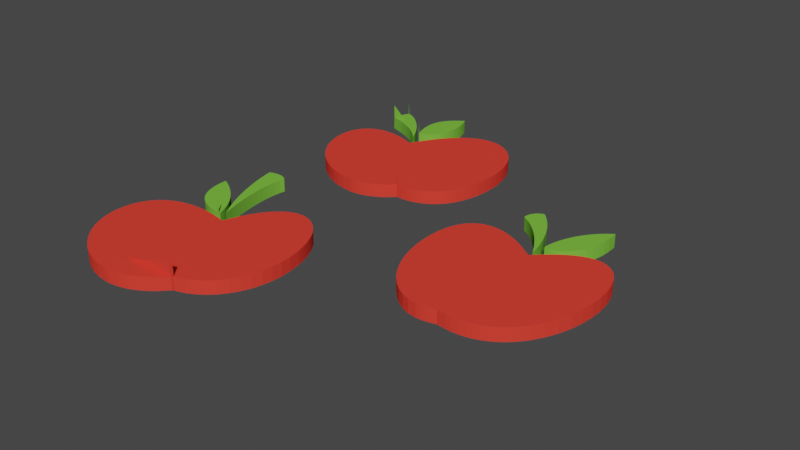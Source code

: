 # Source: applejack.blend  (saved by Blender 3.6.11; exported with 4.5.12 LTS)
import bpy
from mathutils import Matrix  # noqa: F401  (used for matrix-valued properties, if any)

bpy.ops.wm.read_factory_settings(use_empty=True)
scene = bpy.context.scene
scene.name = 'Scene'

# ---- collections
col_collection = bpy.data.collections.new('Collection'); scene.collection.children.link(col_collection)
col_apple_jack_cutie_mark_svg = bpy.data.collections.new('apple_jack_cutie_mark.svg'); scene.collection.children.link(col_apple_jack_cutie_mark_svg)

# ---- materials (node trees are filled in below, after node groups)
mat_svgmat_006 = bpy.data.materials.new('SVGMat.006')
mat_svgmat_006.use_transparent_shadow = False
mat_svgmat_006.diffuse_color = (0.1912, 0.5271, 0.05448, 1.0)
mat_svgmat_007 = bpy.data.materials.new('SVGMat.007')
mat_svgmat_007.use_transparent_shadow = False
mat_svgmat_007.diffuse_color = (0.855, 0.05127, 0.03434, 1.0)

# ---- material node trees

# ---- world
world_world = bpy.data.worlds.new('World'); scene.world = world_world
world_world.use_nodes = True; world_world.node_tree.nodes.clear()
_N = world_world.node_tree.nodes; _L = world_world.node_tree.links
n0 = _N.new('ShaderNodeOutputWorld'); n0.name = 'World Output'; n0.location = (300, 300)
n1 = _N.new('ShaderNodeBackground'); n1.name = 'Background'; n1.location = (10, 300)
n1.inputs[0].default_value = (0.05088, 0.05088, 0.05088, 1.0)
_L.new(n1.outputs[0], n0.inputs[0])
n0.is_active_output = True
world_world.color = (0.05088, 0.05088, 0.05088)
world_world.use_sun_shadow = False
world_world.sun_shadow_jitter_overblur = 0.0

# ---- meshes
me_path2 = bpy.data.meshes.new('path2')
me_path2.from_pydata([(0.1291, 0.01088, 0.0), (0.1297, 0.01533, 0.0), (0.1306, 0.01972, 0.0), (0.1318, 0.02404, 0.0), (0.1333, 0.02825, 0.0), (0.1351, 0.03233, 0.0), (0.1371, 0.03625, 0.0), (0.1394, 0.03998, 0.0), (0.1419, 0.04351, 0.0), (0.1446, 0.0468, 0.0), (0.1475, 0.04983, 0.0), (0.1506, 0.05256, 0.0), (0.1539, 0.05499, 0.0), (0.1539, 0.05501, 0.0), (0.154, 0.05506, 0.0), (0.1541, 0.05514, 0.0), (0.1542, 0.05524, 0.0), (0.1544, 0.05535, 0.0), (0.1546, 0.05547, 0.0), (0.1547, 0.05558, 0.0), (0.1549, 0.0557, 0.0), (0.1551, 0.05579, 0.0), (0.1552, 0.05587, 0.0), (0.1553, 0.05593, 0.0), (0.1553, 0.05594, 0.0), (0.1554, 0.05461, 0.0), (0.1556, 0.0482, 0.0), (0.1553, 0.04217, 0.0), (0.1545, 0.03655, 0.0), (0.1533, 0.03138, 0.0), (0.1517, 0.02668, 0.0), (0.1496, 0.0225, 0.0), (0.1472, 0.01887, 0.0), (0.1444, 0.01582, 0.0), (0.1413, 0.01339, 0.0), (0.1378, 0.01161, 0.0), (0.1341, 0.01051, 0.0), (0.13, 0.01014, 0.0), (0.13, 0.01014, 0.0), (0.1299, 0.01014, 0.0), (0.1298, 0.01014, 0.0), (0.1297, 0.01014, 0.0), (0.1296, 0.01014, 0.0), (0.1295, 0.01014, 0.0), (0.1294, 0.01014, 0.0), (0.1293, 0.01014, 0.0), (0.1291, 0.01014, 0.0), (0.1291, 0.01014, 0.0), (0.129, 0.01014, 0.0), (0.129, 0.01014, 0.0), (0.129, 0.01016, 0.0), (0.129, 0.0102, 0.0), (0.129, 0.01026, 0.0), (0.129, 0.01033, 0.0), (0.129, 0.01042, 0.0), (0.129, 0.01051, 0.0), (0.129, 0.0106, 0.0), (0.129, 0.01069, 0.0), (0.129, 0.01076, 0.0), (0.1291, 0.01082, 0.0), (0.1291, 0.01086, 0.0), (-0.07047, -0.08931, 0.0), (-0.07554, -0.08878, 0.0), (-0.08022, -0.08779, 0.0), (-0.08451, -0.08635, 0.0), (-0.08839, -0.08448, 0.0), (-0.09187, -0.08219, 0.0), (-0.09493, -0.07948, 0.0), (-0.09755, -0.07637, 0.0), (-0.09974, -0.07287, 0.0), (-0.1015, -0.06897, 0.0), (-0.1028, -0.06471, 0.0), (-0.1036, -0.06008, 0.0), (-0.1039, -0.05509, 0.0), (-0.1039, -0.05503, 0.0), (-0.1039, -0.05484, 0.0), (-0.1039, -0.05455, 0.0), (-0.1039, -0.0542, 0.0), (-0.1039, -0.05379, 0.0), (-0.1039, -0.05337, 0.0), (-0.1039, -0.05294, 0.0), (-0.1039, -0.05254, 0.0), (-0.1039, -0.05218, 0.0), (-0.104, -0.0519, 0.0), (-0.104, -0.05171, 0.0), (-0.104, -0.05164, 0.0), (-0.1035, -0.05182, 0.0), (-0.1029, -0.05208, 0.0), (-0.1022, -0.05242, 0.0), (-0.1015, -0.05282, 0.0), (-0.1006, -0.05327, 0.0), (-0.09971, -0.05376, 0.0), (-0.09878, -0.05428, 0.0), (-0.09783, -0.05484, 0.0), (-0.09687, -0.05541, 0.0), (-0.09592, -0.05599, 0.0), (-0.09499, -0.05657, 0.0), (-0.0941, -0.05715, 0.0), (-0.09327, -0.05771, 0.0), (-0.09028, -0.05983, 0.0), (-0.08745, -0.06206, 0.0), (-0.08477, -0.06437, 0.0), (-0.08226, -0.06677, 0.0), (-0.07991, -0.06924, 0.0), (-0.07772, -0.07179, 0.0), (-0.07571, -0.07441, 0.0), (-0.07388, -0.07709, 0.0), (-0.07223, -0.07982, 0.0), (-0.07076, -0.08261, 0.0), (-0.06948, -0.08545, 0.0), (-0.0684, -0.08832, 0.0), (-0.06839, -0.08835, 0.0), (-0.06837, -0.0884, 0.0), (-0.06834, -0.08849, 0.0), (-0.06831, -0.0886, 0.0), (-0.06826, -0.08872, 0.0), (-0.06822, -0.08885, 0.0), (-0.06818, -0.08899, 0.0), (-0.06813, -0.08911, 0.0), (-0.0681, -0.08922, 0.0), (-0.06807, -0.08931, 0.0), (-0.06805, -0.08936, 0.0), (-0.06804, -0.08939, 0.0), (-0.06898, -0.08937, 0.0), (-0.06912, -0.08936, 0.0), (-0.06925, -0.08936, 0.0), (-0.06939, -0.08936, 0.0), (-0.06954, -0.08935, 0.0), (-0.06968, -0.08935, 0.0), (-0.06981, -0.08934, 0.0), (-0.06994, -0.08934, 0.0), (-0.07007, -0.08933, 0.0), (-0.07019, -0.08933, 0.0), (-0.0703, -0.08932, 0.0), (-0.07039, -0.08932, 0.0), (-0.07047, -0.08931, 0.0), (-0.07047, -0.08931, 0.0), (-0.07047, -0.08931, 0.0), (-0.07047, -0.08931, 0.0), (-0.07047, -0.08931, 0.0), (-0.07047, -0.08931, 0.0), (-0.07047, -0.08931, 0.0), (-0.07047, -0.08931, 0.0), (-0.07047, -0.08931, 0.0), (-0.07047, -0.08931, 0.0), (-0.07047, -0.08931, 0.0), (-0.07047, -0.08931, 0.0), (-0.06649, -0.0844, 0.0), (-0.06919, -0.07988, 0.0), (-0.07177, -0.0752, 0.0), (-0.07423, -0.07038, 0.0), (-0.07657, -0.06542, 0.0), (-0.07877, -0.06036, 0.0), (-0.08082, -0.05519, 0.0), (-0.08273, -0.04996, 0.0), (-0.08449, -0.04466, 0.0), (-0.08609, -0.03932, 0.0), (-0.08752, -0.03395, 0.0), (-0.08877, -0.02857, 0.0), (-0.08984, -0.0232, 0.0), (-0.08995, -0.02262, 0.0), (-0.09004, -0.02215, 0.0), (-0.09011, -0.02177, 0.0), (-0.09015, -0.02146, 0.0), (-0.09017, -0.02123, 0.0), (-0.09017, -0.02106, 0.0), (-0.09015, -0.02093, 0.0), (-0.0901, -0.02084, 0.0), (-0.09002, -0.02077, 0.0), (-0.08991, -0.02071, 0.0), (-0.08978, -0.02066, 0.0), (-0.08962, -0.02059, 0.0), (-0.08874, -0.02023, 0.0), (-0.08784, -0.01992, 0.0), (-0.08691, -0.01966, 0.0), (-0.08597, -0.01945, 0.0), (-0.08502, -0.01928, 0.0), (-0.08407, -0.01917, 0.0), (-0.08311, -0.01911, 0.0), (-0.08217, -0.0191, 0.0), (-0.08124, -0.01914, 0.0), (-0.08033, -0.01923, 0.0), (-0.07945, -0.01937, 0.0), (-0.0786, -0.01957, 0.0), (-0.07806, -0.01973, 0.0), (-0.0775, -0.01993, 0.0), (-0.07694, -0.02016, 0.0), (-0.07638, -0.02041, 0.0), (-0.07584, -0.02068, 0.0), (-0.07534, -0.02095, 0.0), (-0.07488, -0.02122, 0.0), (-0.07448, -0.02149, 0.0), (-0.07415, -0.02174, 0.0), (-0.07391, -0.02196, 0.0), (-0.07377, -0.02216, 0.0), (-0.07374, -0.02232, 0.0), (-0.0744, -0.02596, 0.0), (-0.07479, -0.03003, 0.0), (-0.07493, -0.03448, 0.0), (-0.07483, -0.03927, 0.0), (-0.07447, -0.04436, 0.0), (-0.07388, -0.0497, 0.0), (-0.07306, -0.05525, 0.0), (-0.07201, -0.06098, 0.0), (-0.07074, -0.06683, 0.0), (-0.06925, -0.07277, 0.0), (-0.06755, -0.07875, 0.0), (-0.06564, -0.08474, 0.0), (-0.06556, -0.085, 0.0), (-0.06547, -0.08525, 0.0), (-0.0654, -0.08548, 0.0), (-0.06532, -0.08571, 0.0), (-0.06526, -0.08591, 0.0), (-0.0652, -0.0861, 0.0), (-0.06515, -0.08626, 0.0), (-0.0651, -0.0864, 0.0), (-0.06507, -0.08651, 0.0), (-0.06505, -0.0866, 0.0), (-0.06504, -0.08665, 0.0), (-0.06504, -0.08667, 0.0), (-0.06505, -0.08665, 0.0), (-0.0651, -0.08658, 0.0), (-0.06516, -0.08649, 0.0), (-0.06525, -0.08636, 0.0), (-0.06536, -0.08619, 0.0), (-0.06548, -0.086, 0.0), (-0.06562, -0.08578, 0.0), (-0.06577, -0.08554, 0.0), (-0.06594, -0.08528, 0.0), (-0.06611, -0.085, 0.0), (-0.0663, -0.0847, 0.0), (-0.05265, 0.09958, 0.0), (-0.05424, 0.1017, 0.0), (-0.05611, 0.1037, 0.0), (-0.05826, 0.1057, 0.0), (-0.06068, 0.1077, 0.0), (-0.06334, 0.1097, 0.0), (-0.06624, 0.1116, 0.0), (-0.06936, 0.1134, 0.0), (-0.0727, 0.1152, 0.0), (-0.07624, 0.1169, 0.0), (-0.07997, 0.1186, 0.0), (-0.08387, 0.1201, 0.0), (-0.08794, 0.1215, 0.0), (-0.0885, 0.1217, 0.0), (-0.08898, 0.1219, 0.0), (-0.0894, 0.122, 0.0), (-0.08975, 0.1222, 0.0), (-0.09004, 0.1223, 0.0), (-0.09027, 0.1224, 0.0), (-0.09045, 0.1224, 0.0), (-0.09059, 0.1225, 0.0), (-0.09069, 0.1226, 0.0), (-0.09075, 0.1226, 0.0), (-0.09078, 0.1227, 0.0), (-0.09078, 0.1227, 0.0), (-0.09072, 0.123, 0.0), (-0.0906, 0.1234, 0.0), (-0.09044, 0.124, 0.0), (-0.09025, 0.1246, 0.0), (-0.09002, 0.1253, 0.0), (-0.08978, 0.1261, 0.0), (-0.08952, 0.1269, 0.0), (-0.08926, 0.1277, 0.0), (-0.089, 0.1285, 0.0), (-0.08876, 0.1293, 0.0), (-0.08853, 0.1299, 0.0), (-0.08833, 0.1305, 0.0), (-0.08808, 0.1312, 0.0), (-0.08785, 0.1318, 0.0), (-0.08763, 0.1323, 0.0), (-0.08742, 0.1328, 0.0), (-0.08723, 0.1333, 0.0), (-0.08704, 0.1337, 0.0), (-0.08686, 0.1341, 0.0), (-0.08669, 0.1344, 0.0), (-0.08652, 0.1347, 0.0), (-0.08637, 0.1349, 0.0), (-0.08621, 0.1351, 0.0), (-0.08606, 0.1353, 0.0), (-0.08605, 0.1353, 0.0), (-0.08604, 0.1353, 0.0), (-0.08601, 0.1354, 0.0), (-0.08598, 0.1354, 0.0), (-0.08594, 0.1354, 0.0), (-0.0859, 0.1355, 0.0), (-0.08586, 0.1355, 0.0), (-0.08582, 0.1356, 0.0), (-0.08579, 0.1356, 0.0), (-0.08576, 0.1356, 0.0), (-0.08574, 0.1356, 0.0), (-0.08574, 0.1356, 0.0), (-0.08518, 0.1355, 0.0), (-0.08237, 0.1344, 0.0), (-0.0794, 0.1328, 0.0), (-0.07632, 0.1307, 0.0), (-0.07317, 0.1281, 0.0), (-0.07002, 0.1252, 0.0), (-0.06692, 0.122, 0.0), (-0.06391, 0.1186, 0.0), (-0.06106, 0.1149, 0.0), (-0.05841, 0.1111, 0.0), (-0.05602, 0.1073, 0.0), (-0.05393, 0.1034, 0.0), (-0.0522, 0.09951, 0.0), (-0.05209, 0.09922, 0.0), (-0.052, 0.09899, 0.0), (-0.05193, 0.0988, 0.0), (-0.05189, 0.09868, 0.0), (-0.05188, 0.0986, 0.0), (-0.0519, 0.09858, 0.0), (-0.05194, 0.09861, 0.0), (-0.05202, 0.0987, 0.0), (-0.05212, 0.09884, 0.0), (-0.05227, 0.09903, 0.0), (-0.05244, 0.09928, 0.0), (-0.05306, 0.108, 0.0), (-0.05466, 0.1124, 0.0), (-0.05588, 0.1165, 0.0), (-0.05674, 0.1204, 0.0), (-0.05722, 0.1241, 0.0), (-0.05733, 0.1277, 0.0), (-0.05706, 0.131, 0.0), (-0.05641, 0.1341, 0.0), (-0.05538, 0.1371, 0.0), (-0.05398, 0.14, 0.0), (-0.05219, 0.1427, 0.0), (-0.05002, 0.1452, 0.0), (-0.04746, 0.1477, 0.0), (-0.04686, 0.1482, 0.0), (-0.04619, 0.1487, 0.0), (-0.04548, 0.1493, 0.0), (-0.04475, 0.1498, 0.0), (-0.04402, 0.1504, 0.0), (-0.04331, 0.1509, 0.0), (-0.04265, 0.1513, 0.0), (-0.04205, 0.1517, 0.0), (-0.04154, 0.1521, 0.0), (-0.04113, 0.1523, 0.0), (-0.04085, 0.1524, 0.0), (-0.04072, 0.1525, 0.0), (-0.04051, 0.1521, 0.0), (-0.04025, 0.1516, 0.0), (-0.03995, 0.1509, 0.0), (-0.03962, 0.15, 0.0), (-0.03928, 0.149, 0.0), (-0.03892, 0.1479, 0.0), (-0.03857, 0.1468, 0.0), (-0.03823, 0.1457, 0.0), (-0.03791, 0.1445, 0.0), (-0.03763, 0.1434, 0.0), (-0.03738, 0.1423, 0.0), (-0.03719, 0.1414, 0.0), (-0.0366, 0.1373, 0.0), (-0.03636, 0.1333, 0.0), (-0.03647, 0.1295, 0.0), (-0.03692, 0.1259, 0.0), (-0.0377, 0.1226, 0.0), (-0.03878, 0.1195, 0.0), (-0.04017, 0.1167, 0.0), (-0.04186, 0.1143, 0.0), (-0.04382, 0.1122, 0.0), (-0.04605, 0.1104, 0.0), (-0.04854, 0.1091, 0.0), (-0.05127, 0.1082, 0.0), (-0.05163, 0.1081, 0.0), (-0.05194, 0.108, 0.0), (-0.05219, 0.1079, 0.0), (-0.0524, 0.1079, 0.0), (-0.05258, 0.1079, 0.0), (-0.05271, 0.1079, 0.0), (-0.05282, 0.1079, 0.0), (-0.0529, 0.1079, 0.0), (-0.05296, 0.1079, 0.0), (-0.053, 0.1079, 0.0), (-0.05304, 0.108, 0.0), (0.1261, 0.002663, 0.0), (0.1241, 0.006516, 0.0), (0.1219, 0.01025, 0.0), (0.1196, 0.01385, 0.0), (0.1173, 0.01729, 0.0), (0.1148, 0.02058, 0.0), (0.1123, 0.02368, 0.0), (0.1097, 0.02659, 0.0), (0.1071, 0.02928, 0.0), (0.1044, 0.03176, 0.0), (0.1017, 0.03399, 0.0), (0.09902, 0.03596, 0.0), (0.09633, 0.03766, 0.0), (0.096, 0.03785, 0.0), (0.09573, 0.03802, 0.0), (0.09551, 0.03817, 0.0), (0.09533, 0.03831, 0.0), (0.0952, 0.03845, 0.0), (0.0951, 0.03859, 0.0), (0.09503, 0.03875, 0.0), (0.09499, 0.03894, 0.0), (0.09497, 0.03916, 0.0), (0.09497, 0.03942, 0.0), (0.09498, 0.03973, 0.0), (0.095, 0.0401, 0.0), (0.09511, 0.04123, 0.0), (0.0953, 0.0423, 0.0), (0.09557, 0.04333, 0.0), (0.09592, 0.0443, 0.0), (0.09636, 0.04522, 0.0), (0.09687, 0.04608, 0.0), (0.09747, 0.04689, 0.0), (0.09814, 0.04764, 0.0), (0.09889, 0.04833, 0.0), (0.09972, 0.04897, 0.0), (0.1006, 0.04955, 0.0), (0.1016, 0.05007, 0.0), (0.102, 0.05026, 0.0), (0.1024, 0.05042, 0.0), (0.1026, 0.05054, 0.0), (0.1029, 0.05062, 0.0), (0.1031, 0.05065, 0.0), (0.1033, 0.05064, 0.0), (0.1034, 0.05058, 0.0), (0.1036, 0.05047, 0.0), (0.1038, 0.0503, 0.0), (0.1041, 0.05008, 0.0), (0.1044, 0.04979, 0.0), (0.1047, 0.04945, 0.0), (0.107, 0.04698, 0.0), (0.1093, 0.0443, 0.0), (0.1115, 0.04143, 0.0), (0.1135, 0.0384, 0.0), (0.1155, 0.0352, 0.0), (0.1173, 0.03186, 0.0), (0.1191, 0.02839, 0.0), (0.1207, 0.02481, 0.0), (0.1221, 0.02113, 0.0), (0.1234, 0.01737, 0.0), (0.1246, 0.01354, 0.0), (0.1256, 0.009653, 0.0), (0.1258, 0.008827, 0.0), (0.126, 0.007917, 0.0), (0.1262, 0.006953, 0.0), (0.1264, 0.005961, 0.0), (0.1266, 0.004969, 0.0), (0.1268, 0.004006, 0.0), (0.127, 0.0031, 0.0), (0.1271, 0.002278, 0.0), (0.1272, 0.001568, 0.0), (0.1273, 0.0009989, 0.0), (0.1273, 0.0005976, 0.0), (0.1274, 0.0003924, 0.0), (0.1273, 0.0003943, 0.0), (0.1273, 0.0004394, 0.0), (0.1272, 0.000525, 0.0), (0.1272, 0.0006484, 0.0), (0.1271, 0.0008068, 0.0), (0.127, 0.0009974, 0.0), (0.1269, 0.001217, 0.0), (0.1267, 0.001464, 0.0), (0.1266, 0.001735, 0.0), (0.1264, 0.002027, 0.0), (0.1263, 0.002337, 0.0), (0.109, -0.09612, 0.0), (0.1029, -0.09516, 0.0), (0.09697, -0.09296, 0.0), (0.0913, -0.08961, 0.0), (0.08595, -0.08521, 0.0), (0.08098, -0.07987, 0.0), (0.07647, -0.07367, 0.0), (0.07248, -0.06673, 0.0), (0.06907, -0.05913, 0.0), (0.06631, -0.05098, 0.0), (0.06425, -0.04239, 0.0), (0.06297, -0.03343, 0.0), (0.06252, -0.02423, 0.0), (0.06305, -0.01485, 0.0), (0.06459, -0.006786, 0.0), (0.06711, -7.047e-05, 0.0), (0.07054, 0.005285, 0.0), (0.07483, 0.009262, 0.0), (0.07994, 0.01184, 0.0), (0.08582, 0.01301, 0.0), (0.0924, 0.01275, 0.0), (0.09965, 0.01104, 0.0), (0.1075, 0.007859, 0.0), (0.1159, 0.003197, 0.0), (0.1248, -0.002966, 0.0), (0.1251, -0.003189, 0.0), (0.1254, -0.003405, 0.0), (0.1257, -0.003612, 0.0), (0.1259, -0.003807, 0.0), (0.1262, -0.003988, 0.0), (0.1264, -0.004153, 0.0), (0.1266, -0.004301, 0.0), (0.1268, -0.004429, 0.0), (0.1269, -0.004534, 0.0), (0.127, -0.004616, 0.0), (0.1271, -0.004671, 0.0), (0.1271, -0.004697, 0.0), (0.1272, -0.004695, 0.0), (0.1273, -0.004656, 0.0), (0.1274, -0.004581, 0.0), (0.1275, -0.004468, 0.0), (0.1277, -0.004318, 0.0), (0.1279, -0.004128, 0.0), (0.1281, -0.003899, 0.0), (0.1284, -0.003629, 0.0), (0.1288, -0.003319, 0.0), (0.1291, -0.002966, 0.0), (0.1295, -0.00257, 0.0), (0.13, -0.002131, 0.0), (0.134, 0.001674, 0.0), (0.1379, 0.00507, 0.0), (0.1417, 0.008056, 0.0), (0.1453, 0.01063, 0.0), (0.1489, 0.0128, 0.0), (0.1524, 0.01456, 0.0), (0.1557, 0.0159, 0.0), (0.159, 0.01684, 0.0), (0.1621, 0.01737, 0.0), (0.1651, 0.01749, 0.0), (0.1681, 0.0172, 0.0), (0.1709, 0.0165, 0.0), (0.1763, 0.01368, 0.0), (0.1809, 0.009238, 0.0), (0.1845, 0.003399, 0.0), (0.1872, -0.003602, 0.0), (0.189, -0.01153, 0.0), (0.1899, -0.02016, 0.0), (0.1898, -0.02926, 0.0), (0.1888, -0.03859, 0.0), (0.1868, -0.04792, 0.0), (0.1838, -0.05703, 0.0), (0.1798, -0.06567, 0.0), (0.1749, -0.07361, 0.0), (0.1717, -0.0776, 0.0), (0.1684, -0.08118, 0.0), (0.1649, -0.08435, 0.0), (0.1611, -0.08711, 0.0), (0.1572, -0.08946, 0.0), (0.1531, -0.0914, 0.0), (0.1489, -0.09291, 0.0), (0.1445, -0.094, 0.0), (0.1399, -0.09467, 0.0), (0.1352, -0.09491, 0.0), (0.1304, -0.09472, 0.0), (0.1254, -0.0941, 0.0), (0.1253, -0.09409, 0.0), (0.1253, -0.09408, 0.0), (0.1251, -0.09405, 0.0), (0.1249, -0.09402, 0.0), (0.1247, -0.09399, 0.0), (0.1245, -0.09395, 0.0), (0.1243, -0.09392, 0.0), (0.1241, -0.09389, 0.0), (0.1239, -0.09386, 0.0), (0.1238, -0.09383, 0.0), (0.1237, -0.09382, 0.0), (0.1237, -0.09381, 0.0), (0.1221, -0.09431, 0.0), (0.1209, -0.09466, 0.0), (0.1198, -0.09497, 0.0), (0.1187, -0.09524, 0.0), (0.1176, -0.09548, 0.0), (0.1165, -0.09568, 0.0), (0.1154, -0.09585, 0.0), (0.1144, -0.09598, 0.0), (0.1133, -0.09607, 0.0), (0.1123, -0.09613, 0.0), (0.1112, -0.09616, 0.0), (0.1101, -0.09616, 0.0), (-0.0665, -0.1869, 0.0), (-0.07456, -0.186, 0.0), (-0.08242, -0.184, 0.0), (-0.08997, -0.1809, 0.0), (-0.09711, -0.1769, 0.0), (-0.1037, -0.1721, 0.0), (-0.1097, -0.1666, 0.0), (-0.115, -0.1605, 0.0), (-0.1194, -0.154, 0.0), (-0.1228, -0.147, 0.0), (-0.1252, -0.1399, 0.0), (-0.1264, -0.1325, 0.0), (-0.1263, -0.1252, 0.0), (-0.1252, -0.1188, 0.0), (-0.1232, -0.1131, 0.0), (-0.1202, -0.108, 0.0), (-0.1165, -0.1037, 0.0), (-0.1119, -0.1001, 0.0), (-0.1065, -0.09717, 0.0), (-0.1005, -0.095, 0.0), (-0.09365, -0.09359, 0.0), (-0.08617, -0.09295, 0.0), (-0.07805, -0.09308, 0.0), (-0.06931, -0.09402, 0.0), (-0.06, -0.09577, 0.0), (-0.05976, -0.09582, 0.0), (-0.05953, -0.09587, 0.0), (-0.05931, -0.09592, 0.0), (-0.0591, -0.09596, 0.0), (-0.05891, -0.096, 0.0), (-0.05874, -0.09603, 0.0), (-0.05859, -0.09606, 0.0), (-0.05846, -0.09609, 0.0), (-0.05835, -0.09611, 0.0), (-0.05827, -0.09612, 0.0), (-0.05822, -0.09612, 0.0), (-0.05819, -0.09612, 0.0), (-0.05818, -0.09609, 0.0), (-0.05816, -0.09603, 0.0), (-0.05812, -0.09593, 0.0), (-0.05808, -0.09579, 0.0), (-0.05802, -0.09563, 0.0), (-0.05795, -0.09543, 0.0), (-0.05788, -0.09521, 0.0), (-0.0578, -0.09497, 0.0), (-0.05771, -0.09471, 0.0), (-0.05762, -0.09444, 0.0), (-0.05752, -0.09415, 0.0), (-0.05742, -0.09384, 0.0), (-0.05408, -0.08498, 0.0), (-0.05032, -0.07725, 0.0), (-0.04618, -0.07067, 0.0), (-0.04173, -0.06527, 0.0), (-0.03701, -0.06107, 0.0), (-0.03208, -0.05811, 0.0), (-0.027, -0.05641, 0.0), (-0.02182, -0.05598, 0.0), (-0.0166, -0.05687, 0.0), (-0.01139, -0.05909, 0.0), (-0.00624, -0.06267, 0.0), (-0.001215, -0.06763, 0.0), (9.915e-05, -0.06924, 0.0), (0.001396, -0.07103, 0.0), (0.002668, -0.07298, 0.0), (0.003905, -0.07508, 0.0), (0.005099, -0.0773, 0.0), (0.006242, -0.07963, 0.0), (0.007325, -0.08205, 0.0), (0.00834, -0.08455, 0.0), (0.009278, -0.0871, 0.0), (0.01013, -0.08968, 0.0), (0.01089, -0.09228, 0.0), (0.01155, -0.09488, 0.0), (0.01305, -0.1033, 0.0), (0.01364, -0.1116, 0.0), (0.01334, -0.1195, 0.0), (0.01218, -0.1271, 0.0), (0.0102, -0.1343, 0.0), (0.007435, -0.1409, 0.0), (0.003919, -0.147, 0.0), (-0.0003153, -0.1525, 0.0), (-0.005233, -0.1573, 0.0), (-0.0108, -0.1613, 0.0), (-0.01698, -0.1645, 0.0), (-0.02375, -0.1667, 0.0), (-0.02393, -0.1668, 0.0), (-0.02412, -0.1668, 0.0), (-0.0243, -0.1669, 0.0), (-0.02448, -0.1669, 0.0), (-0.02466, -0.167, 0.0), (-0.02482, -0.167, 0.0), (-0.02497, -0.167, 0.0), (-0.02511, -0.1671, 0.0), (-0.02524, -0.1671, 0.0), (-0.02534, -0.1671, 0.0), (-0.02543, -0.1672, 0.0), (-0.02549, -0.1672, 0.0), (-0.02557, -0.1672, 0.0), (-0.02564, -0.1672, 0.0), (-0.02572, -0.1673, 0.0), (-0.0258, -0.1673, 0.0), (-0.02588, -0.1674, 0.0), (-0.02597, -0.1674, 0.0), (-0.02606, -0.1675, 0.0), (-0.02617, -0.1676, 0.0), (-0.02628, -0.1678, 0.0), (-0.02641, -0.1679, 0.0), (-0.02654, -0.168, 0.0), (-0.02669, -0.1682, 0.0), (-0.02941, -0.1712, 0.0), (-0.03227, -0.174, 0.0), (-0.03527, -0.1765, 0.0), (-0.0384, -0.1787, 0.0), (-0.04163, -0.1807, 0.0), (-0.04497, -0.1824, 0.0), (-0.0484, -0.1839, 0.0), (-0.05191, -0.185, 0.0), (-0.05548, -0.1859, 0.0), (-0.05911, -0.1865, 0.0), (-0.06279, -0.1869, 0.0), (-0.03789, 0.008796, 0.0), (-0.04444, 0.009481, 0.0), (-0.05093, 0.01094, 0.0), (-0.05727, 0.01313, 0.0), (-0.06341, 0.01598, 0.0), (-0.06928, 0.01946, 0.0), (-0.07482, 0.0235, 0.0), (-0.07996, 0.02805, 0.0), (-0.08463, 0.03306, 0.0), (-0.08877, 0.03848, 0.0), (-0.09232, 0.04426, 0.0), (-0.0952, 0.05033, 0.0), (-0.09736, 0.05666, 0.0), (-0.09864, 0.06257, 0.0), (-0.09917, 0.06811, 0.0), (-0.09897, 0.07323, 0.0), (-0.09806, 0.0779, 0.0), (-0.09648, 0.08208, 0.0), (-0.09426, 0.08573, 0.0), (-0.09142, 0.08882, 0.0), (-0.08799, 0.0913, 0.0), (-0.084, 0.09315, 0.0), (-0.07948, 0.09431, 0.0), (-0.07445, 0.09476, 0.0), (-0.06895, 0.09446, 0.0), (-0.0673, 0.09424, 0.0), (-0.06564, 0.09398, 0.0), (-0.06397, 0.09367, 0.0), (-0.0623, 0.09332, 0.0), (-0.06061, 0.09293, 0.0), (-0.05891, 0.09249, 0.0), (-0.05719, 0.09201, 0.0), (-0.05545, 0.09148, 0.0), (-0.05369, 0.09091, 0.0), (-0.0519, 0.09028, 0.0), (-0.05009, 0.08961, 0.0), (-0.04824, 0.08889, 0.0), (-0.04795, 0.08878, 0.0), (-0.04768, 0.08867, 0.0), (-0.04741, 0.08856, 0.0), (-0.04717, 0.08846, 0.0), (-0.04694, 0.08837, 0.0), (-0.04673, 0.08829, 0.0), (-0.04655, 0.08822, 0.0), (-0.04639, 0.08816, 0.0), (-0.04627, 0.08812, 0.0), (-0.04617, 0.08808, 0.0), (-0.04611, 0.08806, 0.0), (-0.04609, 0.08806, 0.0), (-0.04608, 0.08808, 0.0), (-0.04605, 0.08813, 0.0), (-0.04601, 0.08822, 0.0), (-0.04596, 0.08833, 0.0), (-0.04589, 0.08847, 0.0), (-0.04582, 0.08863, 0.0), (-0.04573, 0.08882, 0.0), (-0.04563, 0.08902, 0.0), (-0.04553, 0.08924, 0.0), (-0.04542, 0.08948, 0.0), (-0.0453, 0.08973, 0.0), (-0.04518, 0.08998, 0.0), (-0.04014, 0.09966, 0.0), (-0.03468, 0.1081, 0.0), (-0.0289, 0.1152, 0.0), (-0.02284, 0.1211, 0.0), (-0.01659, 0.1256, 0.0), (-0.01022, 0.1288, 0.0), (-0.003791, 0.1306, 0.0), (0.00262, 0.1309, 0.0), (0.008945, 0.1299, 0.0), (0.01511, 0.1273, 0.0), (0.02105, 0.1233, 0.0), (0.02669, 0.1178, 0.0), (0.03008, 0.1132, 0.0), (0.03299, 0.108, 0.0), (0.03541, 0.1023, 0.0), (0.03732, 0.09612, 0.0), (0.03872, 0.08963, 0.0), (0.03959, 0.08292, 0.0), (0.03993, 0.0761, 0.0), (0.03973, 0.06927, 0.0), (0.03898, 0.06255, 0.0), (0.03766, 0.05604, 0.0), (0.03578, 0.04984, 0.0), (0.03331, 0.04407, 0.0), (0.03136, 0.04057, 0.0), (0.02915, 0.03738, 0.0), (0.0267, 0.03449, 0.0), (0.02402, 0.0319, 0.0), (0.02112, 0.02964, 0.0), (0.01801, 0.0277, 0.0), (0.01471, 0.02609, 0.0), (0.01123, 0.02482, 0.0), (0.007569, 0.0239, 0.0), (0.003753, 0.02333, 0.0), (-0.00021, 0.02311, 0.0), (-0.004308, 0.02326, 0.0), (-0.004325, 0.02326, 0.0), (-0.004373, 0.02326, 0.0), (-0.004446, 0.02327, 0.0), (-0.004538, 0.02328, 0.0), (-0.004642, 0.02328, 0.0), (-0.004752, 0.02329, 0.0), (-0.004862, 0.0233, 0.0), (-0.004965, 0.02331, 0.0), (-0.005057, 0.02332, 0.0), (-0.00513, 0.02332, 0.0), (-0.005178, 0.02333, 0.0), (-0.005196, 0.02333, 0.0), (-0.005978, 0.02242, 0.0), (-0.008015, 0.02023, 0.0), (-0.01021, 0.01822, 0.0), (-0.01254, 0.01638, 0.0), (-0.01501, 0.01473, 0.0), (-0.01759, 0.01327, 0.0), (-0.02027, 0.012, 0.0), (-0.02305, 0.01094, 0.0), (-0.02591, 0.01008, 0.0), (-0.02884, 0.009426, 0.0), (-0.03182, 0.008993, 0.0), (-0.03484, 0.008781, 0.0)], [], [(178, 180, 179), (177, 180, 178), (177, 181, 180), (176, 181, 177), (176, 182, 181), (175, 182, 176), (175, 183, 182), (174, 183, 175), (174, 184, 183), (173, 184, 174), (173, 185, 184), (172, 185, 173), (172, 186, 185), (172, 187, 186), (171, 187, 172), (171, 188, 187), (170, 188, 171), (169, 188, 170), (169, 189, 188), (168, 189, 169), (167, 189, 168), (166, 189, 167), (165, 189, 166), (165, 190, 189), (164, 190, 165), (164, 191, 190), (163, 191, 164), (162, 191, 163), (162, 192, 191), (162, 193, 192), (161, 193, 162), (161, 194, 193), (160, 194, 161), (160, 195, 194), (160, 196, 195), (159, 196, 160), (158, 196, 159), (158, 197, 196), (157, 197, 158), (157, 198, 197), (156, 198, 157), (156, 199, 198), (156, 200, 199), (155, 200, 156), (155, 201, 200), (154, 201, 155), (154, 202, 201), (153, 202, 154), (84, 86, 85), (83, 86, 84), (83, 87, 86), (82, 87, 83), (82, 88, 87), (81, 88, 82), (81, 89, 88), (80, 89, 81), (80, 90, 89), (79, 90, 80), (79, 91, 90), (78, 91, 79), (78, 92, 91), (77, 92, 78), (76, 92, 77), (76, 93, 92), (75, 93, 76), (75, 94, 93), (74, 94, 75), (73, 94, 74), (72, 94, 73), (152, 202, 153), (152, 203, 202), (72, 95, 94), (72, 96, 95), (72, 97, 96), (72, 98, 97), (72, 99, 98), (72, 100, 99), (71, 100, 72), (151, 203, 152), (151, 204, 203), (71, 101, 100), (71, 102, 101), (70, 102, 71), (150, 204, 151), (70, 103, 102), (150, 205, 204), (69, 103, 70), (69, 104, 103), (149, 205, 150), (69, 105, 104), (149, 206, 205), (68, 105, 69), (68, 106, 105), (148, 206, 149), (67, 106, 68), (67, 107, 106), (148, 207, 206), (66, 107, 67), (66, 108, 107), (147, 207, 148), (65, 108, 66), (65, 109, 108), (230, 207, 147), (64, 109, 65), (229, 207, 230), (229, 208, 207), (229, 209, 208), (228, 209, 229), (228, 210, 209), (227, 210, 228), (64, 110, 109), (227, 211, 210), (226, 211, 227), (226, 212, 211), (225, 212, 226), (225, 213, 212), (224, 213, 225), (224, 214, 213), (223, 214, 224), (223, 215, 214), (63, 110, 64), (222, 215, 223), (222, 216, 215), (221, 216, 222), (221, 217, 216), (220, 217, 221), (220, 218, 217), (219, 218, 220), (62, 110, 63), (62, 111, 110), (62, 112, 111), (62, 113, 112), (62, 114, 113), (62, 115, 114), (62, 116, 115), (61, 135, 62), (135, 116, 62), (135, 117, 116), (135, 118, 117), (135, 119, 118), (135, 120, 119), (135, 121, 120), (134, 121, 135), (133, 121, 134), (132, 121, 133), (131, 121, 132), (130, 121, 131), (129, 121, 130), (128, 121, 129), (127, 121, 128), (126, 121, 127), (125, 121, 126), (124, 121, 125), (123, 121, 124), (123, 122, 121), (339, 341, 340), (338, 341, 339), (337, 341, 338), (337, 342, 341), (336, 342, 337), (335, 342, 336), (335, 343, 342), (334, 343, 335), (334, 344, 343), (333, 344, 334), (332, 344, 333), (332, 345, 344), (331, 345, 332), (330, 345, 331), (330, 346, 345), (329, 346, 330), (328, 346, 329), (328, 347, 346), (327, 347, 328), (327, 348, 347), (327, 349, 348), (326, 349, 327), (326, 350, 349), (326, 351, 350), (325, 351, 326), (325, 352, 351), (325, 353, 352), (324, 353, 325), (324, 354, 353), (323, 354, 324), (290, 292, 291), (289, 292, 290), (288, 292, 289), (287, 292, 288), (286, 292, 287), (285, 292, 286), (285, 293, 292), (284, 293, 285), (283, 293, 284), (282, 293, 283), (281, 293, 282), (280, 293, 281), (279, 293, 280), (278, 293, 279), (277, 293, 278), (276, 293, 277), (275, 293, 276), (275, 294, 293), (274, 294, 275), (322, 354, 323), (273, 294, 274), (272, 294, 273), (271, 294, 272), (322, 355, 354), (270, 294, 271), (270, 295, 294), (269, 295, 270), (268, 295, 269), (267, 295, 268), (321, 355, 322), (267, 296, 295), (266, 296, 267), (265, 296, 266), (321, 356, 355), (264, 296, 265), (263, 296, 264), (263, 297, 296), (262, 297, 263), (320, 356, 321), (261, 297, 262), (260, 297, 261), (320, 357, 356), (259, 297, 260), (259, 298, 297), (258, 298, 259), (319, 357, 320), (257, 298, 258), (256, 298, 257), (255, 298, 256), (254, 298, 255), (253, 298, 254), (252, 298, 253), (319, 358, 357), (251, 298, 252), (250, 298, 251), (249, 298, 250), (248, 298, 249), (247, 298, 248), (246, 298, 247), (246, 299, 298), (245, 299, 246), (244, 299, 245), (243, 299, 244), (242, 299, 243), (318, 358, 319), (241, 299, 242), (318, 359, 358), (241, 300, 299), (240, 300, 241), (239, 300, 240), (318, 360, 359), (317, 360, 318), (238, 300, 239), (238, 301, 300), (317, 361, 360), (237, 301, 238), (316, 361, 317), (316, 362, 361), (236, 301, 237), (236, 302, 301), (316, 363, 362), (235, 302, 236), (316, 364, 363), (316, 365, 364), (316, 366, 365), (316, 367, 366), (375, 367, 316), (374, 367, 375), (374, 368, 367), (373, 368, 374), (373, 369, 368), (372, 369, 373), (372, 370, 369), (371, 370, 372), (234, 302, 235), (234, 303, 302), (233, 303, 234), (232, 303, 233), (232, 304, 303), (231, 304, 232), (315, 304, 231), (315, 305, 304), (314, 305, 315), (314, 306, 305), (313, 306, 314), (313, 307, 306), (312, 307, 313), (312, 308, 307), (311, 308, 312), (311, 309, 308), (310, 309, 311), (416, 418, 417), (416, 419, 418), (415, 419, 416), (415, 420, 419), (414, 420, 415), (414, 421, 420), (413, 421, 414), (413, 422, 421), (412, 422, 413), (412, 423, 422), (411, 423, 412), (411, 424, 423), (410, 424, 411), (410, 425, 424), (409, 425, 410), (408, 425, 409), (407, 425, 408), (407, 426, 425), (406, 426, 407), (405, 426, 406), (404, 426, 405), (403, 426, 404), (403, 427, 426), (402, 427, 403), (401, 427, 402), (401, 428, 427), (400, 428, 401), (399, 428, 400), (398, 428, 399), (397, 428, 398), (396, 428, 397), (395, 428, 396), (394, 428, 395), (393, 428, 394), (392, 428, 393), (392, 429, 428), (391, 429, 392), (390, 429, 391), (389, 429, 390), (388, 429, 389), (387, 429, 388), (386, 429, 387), (386, 430, 429), (385, 430, 386), (385, 431, 430), (384, 431, 385), (383, 431, 384), (383, 432, 431), (382, 432, 383), (382, 433, 432), (381, 433, 382), (381, 434, 433), (380, 434, 381), (380, 435, 434), (379, 435, 380), (378, 435, 379), (378, 436, 435), (377, 436, 378), (377, 437, 436), (377, 438, 437), (377, 439, 438), (377, 440, 439), (376, 440, 377), (376, 441, 440), (376, 442, 441), (376, 443, 442), (376, 444, 443), (459, 444, 376), (458, 444, 459), (458, 445, 444), (457, 445, 458), (456, 445, 457), (456, 446, 445), (455, 446, 456), (454, 446, 455), (454, 447, 446), (453, 447, 454), (452, 447, 453), (451, 447, 452), (451, 448, 447), (450, 448, 451), (449, 448, 450), (23, 25, 24), (22, 25, 23), (21, 25, 22), (20, 25, 21), (19, 25, 20), (18, 25, 19), (17, 25, 18), (16, 25, 17), (15, 25, 16), (14, 25, 15), (13, 25, 14), (12, 25, 13), (11, 25, 12), (11, 26, 25), (10, 26, 11), (9, 26, 10), (9, 27, 26), (8, 27, 9), (7, 27, 8), (7, 28, 27), (6, 28, 7), (6, 29, 28), (5, 29, 6), (4, 29, 5), (4, 30, 29), (3, 30, 4), (3, 31, 30), (2, 31, 3), (2, 32, 31), (1, 32, 2), (1, 33, 32), (1, 34, 33), (0, 34, 1), (0, 35, 34), (0, 36, 35), (60, 36, 0), (59, 36, 60), (58, 36, 59), (57, 36, 58), (56, 36, 57), (55, 36, 56), (55, 37, 36), (54, 37, 55), (53, 37, 54), (52, 37, 53), (51, 37, 52), (50, 37, 51), (49, 37, 50), (48, 37, 49), (47, 37, 48), (46, 37, 47), (45, 37, 46), (44, 37, 45), (43, 37, 44), (42, 37, 43), (41, 37, 42), (40, 37, 41), (39, 37, 40), (38, 37, 39), (624, 626, 625), (623, 626, 624), (623, 627, 626), (622, 627, 623), (622, 628, 627), (621, 628, 622), (621, 629, 628), (620, 629, 621), (620, 630, 629), (620, 631, 630), (619, 631, 620), (619, 632, 631), (619, 633, 632), (619, 634, 633), (618, 634, 619), (618, 635, 634), (618, 636, 635), (618, 637, 636), (618, 638, 637), (617, 638, 618), (617, 639, 638), (617, 640, 639), (617, 641, 640), (589, 591, 590), (589, 592, 591), (588, 592, 589), (616, 641, 617), (588, 593, 592), (615, 641, 616), (614, 641, 615), (613, 641, 614), (613, 642, 641), (612, 642, 613), (587, 593, 588), (611, 642, 612), (610, 642, 611), (609, 642, 610), (587, 594, 593), (608, 642, 609), (587, 595, 594), (587, 596, 595), (587, 597, 596), (607, 642, 608), (587, 598, 597), (587, 599, 598), (606, 642, 607), (587, 600, 599), (587, 601, 600), (587, 602, 601), (605, 642, 606), (587, 603, 602), (587, 604, 603), (604, 642, 605), (587, 642, 604), (586, 642, 587), (585, 642, 586), (585, 643, 642), (584, 643, 585), (583, 643, 584), (583, 644, 643), (582, 644, 583), (581, 644, 582), (581, 645, 644), (580, 645, 581), (580, 646, 645), (579, 646, 580), (579, 647, 646), (578, 647, 579), (578, 648, 647), (577, 648, 578), (577, 649, 648), (577, 650, 649), (576, 650, 577), (576, 651, 650), (575, 651, 576), (575, 652, 651), (575, 653, 652), (574, 653, 575), (574, 654, 653), (574, 655, 654), (574, 656, 655), (574, 657, 656), (574, 658, 657), (574, 659, 658), (574, 660, 659), (574, 661, 660), (574, 662, 661), (574, 663, 662), (574, 664, 663), (574, 665, 664), (574, 666, 665), (574, 667, 666), (574, 668, 667), (574, 669, 668), (574, 670, 669), (574, 671, 670), (574, 672, 671), (574, 673, 672), (574, 674, 673), (574, 675, 674), (574, 676, 675), (574, 677, 676), (574, 678, 677), (574, 679, 678), (573, 679, 574), (573, 680, 679), (573, 681, 680), (572, 681, 573), (572, 682, 681), (572, 683, 682), (571, 683, 572), (571, 684, 683), (571, 685, 684), (570, 685, 571), (570, 686, 685), (570, 687, 686), (569, 687, 570), (569, 688, 687), (756, 758, 757), (755, 758, 756), (755, 759, 758), (754, 759, 755), (754, 760, 759), (753, 760, 754), (753, 761, 760), (752, 761, 753), (752, 762, 761), (751, 762, 752), (751, 763, 762), (750, 763, 751), (750, 764, 763), (750, 765, 764), (749, 765, 750), (749, 766, 765), (711, 713, 712), (711, 714, 713), (710, 714, 711), (710, 715, 714), (710, 716, 715), (710, 717, 716), (710, 718, 717), (709, 718, 710), (709, 719, 718), (709, 720, 719), (709, 721, 720), (709, 722, 721), (708, 722, 709), (708, 723, 722), (708, 724, 723), (748, 766, 749), (747, 766, 748), (747, 767, 766), (708, 725, 724), (746, 767, 747), (745, 767, 746), (744, 767, 745), (708, 726, 725), (707, 726, 708), (743, 767, 744), (707, 727, 726), (707, 728, 727), (742, 767, 743), (707, 729, 728), (741, 767, 742), (707, 730, 729), (707, 731, 730), (740, 767, 741), (707, 732, 731), (707, 733, 732), (739, 767, 740), (707, 734, 733), (738, 767, 739), (707, 735, 734), (707, 736, 735), (737, 767, 738), (707, 737, 736), (707, 767, 737), (706, 767, 707), (706, 768, 767), (705, 768, 706), (704, 768, 705), (704, 769, 768), (703, 769, 704), (703, 770, 769), (702, 770, 703), (701, 770, 702), (701, 771, 770), (700, 771, 701), (700, 772, 771), (699, 772, 700), (699, 773, 772), (698, 773, 699), (698, 774, 773), (698, 775, 774), (697, 775, 698), (697, 776, 775), (697, 777, 776), (696, 777, 697), (696, 778, 777), (696, 779, 778), (695, 779, 696), (695, 780, 779), (695, 781, 780), (695, 782, 781), (695, 783, 782), (694, 797, 695), (797, 783, 695), (694, 798, 797), (796, 783, 797), (795, 783, 796), (795, 784, 783), (794, 784, 795), (793, 784, 794), (792, 784, 793), (791, 784, 792), (790, 784, 791), (789, 784, 790), (788, 784, 789), (787, 784, 788), (786, 784, 787), (785, 784, 786), (694, 799, 798), (694, 800, 799), (693, 800, 694), (693, 801, 800), (693, 802, 801), (692, 802, 693), (692, 803, 802), (692, 804, 803), (691, 804, 692), (691, 805, 804), (690, 805, 691), (690, 806, 805), (690, 807, 806), (689, 807, 690), (689, 808, 807), (689, 809, 808), (517, 519, 518), (516, 519, 517), (516, 520, 519), (515, 520, 516), (515, 521, 520), (514, 521, 515), (513, 521, 514), (513, 522, 521), (478, 480, 479), (512, 522, 513), (478, 481, 480), (477, 481, 478), (477, 482, 481), (511, 522, 512), (476, 482, 477), (511, 523, 522), (510, 523, 511), (476, 483, 482), (475, 483, 476), (509, 523, 510), (509, 524, 523), (475, 484, 483), (508, 524, 509), (474, 484, 475), (507, 524, 508), (506, 524, 507), (505, 524, 506), (474, 485, 484), (474, 486, 485), (504, 524, 505), (474, 487, 486), (504, 525, 524), (474, 488, 487), (503, 525, 504), (474, 489, 488), (502, 525, 503), (474, 490, 489), (501, 525, 502), (474, 491, 490), (474, 492, 491), (500, 525, 501), (474, 493, 492), (499, 525, 500), (474, 494, 493), (498, 525, 499), (474, 495, 494), (497, 525, 498), (474, 496, 495), (496, 525, 497), (474, 525, 496), (473, 525, 474), (473, 526, 525), (472, 526, 473), (472, 527, 526), (471, 527, 472), (471, 528, 527), (470, 528, 471), (470, 529, 528), (469, 529, 470), (469, 530, 529), (468, 530, 469), (468, 531, 530), (467, 531, 468), (467, 532, 531), (466, 532, 467), (466, 533, 532), (465, 533, 466), (465, 534, 533), (464, 534, 465), (464, 535, 534), (464, 536, 535), (463, 536, 464), (463, 537, 536), (463, 538, 537), (462, 538, 463), (462, 539, 538), (462, 540, 539), (461, 556, 462), (556, 540, 462), (461, 557, 556), (555, 540, 556), (554, 540, 555), (553, 540, 554), (552, 540, 553), (551, 540, 552), (550, 540, 551), (549, 540, 550), (548, 540, 549), (548, 541, 540), (547, 541, 548), (546, 541, 547), (545, 541, 546), (544, 541, 545), (543, 541, 544), (461, 558, 557), (461, 559, 558), (543, 542, 541), (461, 560, 559), (460, 560, 461), (460, 561, 560), (460, 562, 561), (460, 563, 562), (460, 564, 563), (460, 565, 564), (460, 566, 565), (568, 566, 460), (568, 567, 566)])
me_path2.polygons.foreach_set('material_index', [0, 0, 0, 0, 0, 0, 0, 0, 0, 0, 0, 0, 0, 0, 0, 0, 0, 0, 0, 0, 0, 0, 0, 0, 0, 0, 0, 0, 0, 0, 0, 0, 0, 0, 0, 0, 0, 0, 0, 0, 0, 0, 0, 0, 0, 0, 0, 0, 0, 0, 0, 0, 0, 0, 0, 0, 0, 0, 0, 0, 0, 0, 0, 0, 0, 0, 0, 0, 0, 0, 0, 0, 0, 0, 0, 0, 0, 0, 0, 0, 0, 0, 0, 0, 0, 0, 0, 0, 0, 0, 0, 0, 0, 0, 0, 0, 0, 0, 0, 0, 0, 0, 0, 0, 0, 0, 0, 0, 0, 0, 0, 0, 0, 0, 0, 0, 0, 0, 0, 0, 0, 0, 0, 0, 0, 0, 0, 0, 0, 0, 0, 0, 0, 0, 0, 0, 0, 0, 0, 0, 0, 0, 0, 0, 0, 0, 0, 0, 0, 0, 0, 0, 0, 0, 0, 0, 0, 0, 0, 0, 0, 0, 0, 0, 0, 0, 0, 0, 0, 0, 0, 0, 0, 0, 0, 0, 0, 0, 0, 0, 0, 0, 0, 0, 0, 0, 0, 0, 0, 0, 0, 0, 0, 0, 0, 0, 0, 0, 0, 0, 0, 0, 0, 0, 0, 0, 0, 0, 0, 0, 0, 0, 0, 0, 0, 0, 0, 0, 0, 0, 0, 0, 0, 0, 0, 0, 0, 0, 0, 0, 0, 0, 0, 0, 0, 0, 0, 0, 0, 0, 0, 0, 0, 0, 0, 0, 0, 0, 0, 0, 0, 0, 0, 0, 0, 0, 0, 0, 0, 0, 0, 0, 0, 0, 0, 0, 0, 0, 0, 0, 0, 0, 0, 0, 0, 0, 0, 0, 0, 0, 0, 0, 0, 0, 0, 0, 0, 0, 0, 0, 0, 0, 0, 0, 0, 0, 0, 0, 0, 0, 0, 0, 0, 0, 0, 0, 0, 0, 0, 0, 0, 0, 0, 0, 0, 0, 0, 0, 0, 0, 0, 0, 0, 0, 0, 0, 0, 0, 0, 0, 0, 0, 0, 0, 0, 0, 0, 0, 0, 0, 0, 0, 0, 0, 0, 0, 0, 0, 0, 0, 0, 0, 0, 0, 0, 0, 0, 0, 0, 0, 0, 0, 0, 0, 0, 0, 0, 0, 0, 0, 0, 0, 0, 0, 0, 0, 0, 0, 0, 0, 0, 0, 0, 0, 0, 0, 0, 0, 0, 0, 0, 0, 0, 0, 0, 0, 0, 0, 0, 0, 0, 0, 0, 0, 0, 0, 0, 0, 0, 0, 0, 0, 0, 0, 0, 0, 0, 0, 0, 0, 0, 0, 0, 0, 0, 0, 0, 0, 0, 0, 0, 0, 0, 0, 0, 0, 0, 1, 1, 1, 1, 1, 1, 1, 1, 1, 1, 1, 1, 1, 1, 1, 1, 1, 1, 1, 1, 1, 1, 1, 1, 1, 1, 1, 1, 1, 1, 1, 1, 1, 1, 1, 1, 1, 1, 1, 1, 1, 1, 1, 1, 1, 1, 1, 1, 1, 1, 1, 1, 1, 1, 1, 1, 1, 1, 1, 1, 1, 1, 1, 1, 1, 1, 1, 1, 1, 1, 1, 1, 1, 1, 1, 1, 1, 1, 1, 1, 1, 1, 1, 1, 1, 1, 1, 1, 1, 1, 1, 1, 1, 1, 1, 1, 1, 1, 1, 1, 1, 1, 1, 1, 1, 1, 1, 1, 1, 1, 1, 1, 1, 1, 1, 1, 1, 1, 1, 1, 1, 1, 1, 1, 1, 1, 1, 1, 1, 1, 1, 1, 1, 1, 1, 1, 1, 1, 1, 1, 1, 1, 1, 1, 1, 1, 1, 1, 1, 1, 1, 1, 1, 1, 1, 1, 1, 1, 1, 1, 1, 1, 1, 1, 1, 1, 1, 1, 1, 1, 1, 1, 1, 1, 1, 1, 1, 1, 1, 1, 1, 1, 1, 1, 1, 1, 1, 1, 1, 1, 1, 1, 1, 1, 1, 1, 1, 1, 1, 1, 1, 1, 1, 1, 1, 1, 1, 1, 1, 1, 1, 1, 1, 1, 1, 1, 1, 1, 1, 1, 1, 1, 1, 1, 1, 1, 1, 1, 1, 1, 1, 1, 1, 1, 1, 1, 1, 1, 1, 1, 1, 1, 1, 1, 1, 1, 1, 1, 1, 1, 1, 1, 1, 1, 1, 1, 1, 1, 1, 1, 1, 1, 1, 1, 1, 1, 1, 1, 1, 1, 1, 1, 1, 1, 1, 1, 1, 1, 1, 1, 1, 1, 1, 1, 1, 1, 1, 1, 1, 1, 1, 1, 1, 1, 1, 1, 1, 1, 1, 1, 1, 1, 1, 1, 1, 1, 1, 1, 1, 1, 1, 1, 1, 1, 1, 1, 1, 1, 1, 1, 1, 1, 1, 1, 1, 1, 1, 1, 1, 1, 1, 1, 1, 1, 1, 1, 1, 1, 1, 1, 1, 1, 1, 1])
_uv = me_path2.uv_layers.new(name='UVMap')
_uv.uv.foreach_set('vector', [0.3878, 0.0, 0.3922, 0.0, 0.39, 0.0, 0.3856, 0.0, 0.3922, 0.0, 0.3878, 0.0, 0.3856, 0.0, 0.3943, 0.0, 0.3922, 0.0, 0.3834, 0.0, 0.3943, 0.0, 0.3856, 0.0, 0.3834, 0.0, 0.3965, 0.0, 0.3943, 0.0, 0.3813, 0.0, 0.3965, 0.0, 0.3834, 0.0, 0.3813, 0.0, 0.3987, 0.0, 0.3965, 0.0, 0.3791, 0.0, 0.3987, 0.0, 0.3813, 0.0, 0.3791, 0.0, 0.4009, 0.0, 0.3987, 0.0, 0.3769, 0.0, 0.4009, 0.0, 0.3791, 0.0, 0.3769, 0.0, 0.4031, 0.0, 0.4009, 0.0, 0.3747, 0.0, 0.4031, 0.0, 0.3769, 0.0, 0.3747, 0.0, 0.4052, 0.0, 0.4031, 0.0, 0.3747, 0.0, 0.4074, 0.0, 0.4052, 0.0, 0.3725, 0.0, 0.4074, 0.0, 0.3747, 0.0, 0.3725, 0.0, 0.4096, 0.0, 0.4074, 0.0, 0.3704, 0.0, 0.4096, 0.0, 0.3725, 0.0, 0.3682, 0.0, 0.4096, 0.0, 0.3704, 0.0, 0.3682, 0.0, 0.4118, 0.0, 0.4096, 0.0, 0.366, 0.0, 0.4118, 0.0, 0.3682, 0.0, 0.3638, 0.0, 0.4118, 0.0, 0.366, 0.0, 0.3617, 0.0, 0.4118, 0.0, 0.3638, 0.0, 0.3595, 0.0, 0.4118, 0.0, 0.3617, 0.0, 0.3595, 0.0, 0.4139, 0.0, 0.4118, 0.0, 0.3573, 0.0, 0.4139, 0.0, 0.3595, 0.0, 0.3573, 0.0, 0.4161, 0.0, 0.4139, 0.0, 0.3551, 0.0, 0.4161, 0.0, 0.3573, 0.0, 0.3529, 0.0, 0.4161, 0.0, 0.3551, 0.0, 0.3529, 0.0, 0.4183, 0.0, 0.4161, 0.0, 0.3529, 0.0, 0.4205, 0.0, 0.4183, 0.0, 0.3508, 0.0, 0.4205, 0.0, 0.3529, 0.0, 0.3508, 0.0, 0.4227, 0.0, 0.4205, 0.0, 0.3486, 0.0, 0.4227, 0.0, 0.3508, 0.0, 0.3486, 0.0, 0.4248, 0.0, 0.4227, 0.0, 0.3486, 0.0, 0.427, 0.0, 0.4248, 0.0, 0.3464, 0.0, 0.427, 0.0, 0.3486, 0.0, 0.3442, 0.0, 0.427, 0.0, 0.3464, 0.0, 0.3442, 0.0, 0.4292, 0.0, 0.427, 0.0, 0.342, 0.0, 0.4292, 0.0, 0.3442, 0.0, 0.342, 0.0, 0.4314, 0.0, 0.4292, 0.0, 0.3399, 0.0, 0.4314, 0.0, 0.342, 0.0, 0.3399, 0.0, 0.4336, 0.0, 0.4314, 0.0, 0.3399, 0.0, 0.4357, 0.0, 0.4336, 0.0, 0.3377, 0.0, 0.4357, 0.0, 0.3399, 0.0, 0.3377, 0.0, 0.4379, 0.0, 0.4357, 0.0, 0.3355, 0.0, 0.4379, 0.0, 0.3377, 0.0, 0.3355, 0.0, 0.4401, 0.0, 0.4379, 0.0, 0.3333, 0.0, 0.4401, 0.0, 0.3355, 0.0, 0.183, 0.0, 0.1874, 0.0, 0.1852, 0.0, 0.1808, 0.0, 0.1874, 0.0, 0.183, 0.0, 0.1808, 0.0, 0.1895, 0.0, 0.1874, 0.0, 0.1786, 0.0, 0.1895, 0.0, 0.1808, 0.0, 0.1786, 0.0, 0.1917, 0.0, 0.1895, 0.0, 0.1765, 0.0, 0.1917, 0.0, 0.1786, 0.0, 0.1765, 0.0, 0.1939, 0.0, 0.1917, 0.0, 0.1743, 0.0, 0.1939, 0.0, 0.1765, 0.0, 0.1743, 0.0, 0.1961, 0.0, 0.1939, 0.0, 0.1721, 0.0, 0.1961, 0.0, 0.1743, 0.0, 0.1721, 0.0, 0.1983, 0.0, 0.1961, 0.0, 0.1699, 0.0, 0.1983, 0.0, 0.1721, 0.0, 0.1699, 0.0, 0.2004, 0.0, 0.1983, 0.0, 0.1678, 0.0, 0.2004, 0.0, 0.1699, 0.0, 0.1656, 0.0, 0.2004, 0.0, 0.1678, 0.0, 0.1656, 0.0, 0.2026, 0.0, 0.2004, 0.0, 0.1634, 0.0, 0.2026, 0.0, 0.1656, 0.0, 0.1634, 0.0, 0.2048, 0.0, 0.2026, 0.0, 0.1612, 0.0, 0.2048, 0.0, 0.1634, 0.0, 0.159, 0.0, 0.2048, 0.0, 0.1612, 0.0, 0.1569, 0.0, 0.2048, 0.0, 0.159, 0.0, 0.3312, 0.0, 0.4401, 0.0, 0.3333, 0.0, 0.3312, 0.0, 0.4423, 0.0, 0.4401, 0.0, 0.1569, 0.0, 0.207, 0.0, 0.2048, 0.0, 0.1569, 0.0, 0.2092, 0.0, 0.207, 0.0, 0.1569, 0.0, 0.2113, 0.0, 0.2092, 0.0, 0.1569, 0.0, 0.2135, 0.0, 0.2113, 0.0, 0.1569, 0.0, 0.2157, 0.0, 0.2135, 0.0, 0.1569, 0.0, 0.2179, 0.0, 0.2157, 0.0, 0.1547, 0.0, 0.2179, 0.0, 0.1569, 0.0, 0.329, 0.0, 0.4423, 0.0, 0.3312, 0.0, 0.329, 0.0, 0.4444, 0.0, 0.4423, 0.0, 0.1547, 0.0, 0.22, 0.0, 0.2179, 0.0, 0.1547, 0.0, 0.2222, 0.0, 0.22, 0.0, 0.1525, 0.0, 0.2222, 0.0, 0.1547, 0.0, 0.3268, 0.0, 0.4444, 0.0, 0.329, 0.0, 0.1525, 0.0, 0.2244, 0.0, 0.2222, 0.0, 0.3268, 0.0, 0.4466, 0.0, 0.4444, 0.0, 0.1503, 0.0, 0.2244, 0.0, 0.1525, 0.0, 0.1503, 0.0, 0.2266, 0.0, 0.2244, 0.0, 0.3246, 0.0, 0.4466, 0.0, 0.3268, 0.0, 0.1503, 0.0, 0.2288, 0.0, 0.2266, 0.0, 0.3246, 0.0, 0.4488, 0.0, 0.4466, 0.0, 0.1481, 0.0, 0.2288, 0.0, 0.1503, 0.0, 0.1481, 0.0, 0.2309, 0.0, 0.2288, 0.0, 0.3224, 0.0, 0.4488, 0.0, 0.3246, 0.0, 0.146, 0.0, 0.2309, 0.0, 0.1481, 0.0, 0.146, 0.0, 0.2331, 0.0, 0.2309, 0.0, 0.3224, 0.0, 0.451, 0.0, 0.4488, 0.0, 0.1438, 0.0, 0.2331, 0.0, 0.146, 0.0, 0.1438, 0.0, 0.2353, 0.0, 0.2331, 0.0, 0.3203, 0.0, 0.451, 0.0, 0.3224, 0.0, 0.1416, 0.0, 0.2353, 0.0, 0.1438, 0.0, 0.1416, 0.0, 0.2375, 0.0, 0.2353, 0.0, 0.5011, 0.0, 0.451, 0.0, 0.3203, 0.0, 0.1394, 0.0, 0.2375, 0.0, 0.1416, 0.0, 0.4989, 0.0, 0.451, 0.0, 0.5011, 0.0, 0.4989, 0.0, 0.4532, 0.0, 0.451, 0.0, 0.4989, 0.0, 0.4553, 0.0, 0.4532, 0.0, 0.4967, 0.0, 0.4553, 0.0, 0.4989, 0.0, 0.4967, 0.0, 0.4575, 0.0, 0.4553, 0.0, 0.4946, 0.0, 0.4575, 0.0, 0.4967, 0.0, 0.1394, 0.0, 0.2397, 0.0, 0.2375, 0.0, 0.4946, 0.0, 0.4597, 0.0, 0.4575, 0.0, 0.4924, 0.0, 0.4597, 0.0, 0.4946, 0.0, 0.4924, 0.0, 0.4619, 0.0, 0.4597, 0.0, 0.4902, 0.0, 0.4619, 0.0, 0.4924, 0.0, 0.4902, 0.0, 0.4641, 0.0, 0.4619, 0.0, 0.488, 0.0, 0.4641, 0.0, 0.4902, 0.0, 0.488, 0.0, 0.4662, 0.0, 0.4641, 0.0, 0.4858, 0.0, 0.4662, 0.0, 0.488, 0.0, 0.4858, 0.0, 0.4684, 0.0, 0.4662, 0.0, 0.1373, 0.0, 0.2397, 0.0, 0.1394, 0.0, 0.4837, 0.0, 0.4684, 0.0, 0.4858, 0.0, 0.4837, 0.0, 0.4706, 0.0, 0.4684, 0.0, 0.4815, 0.0, 0.4706, 0.0, 0.4837, 0.0, 0.4815, 0.0, 0.4728, 0.0, 0.4706, 0.0, 0.4793, 0.0, 0.4728, 0.0, 0.4815, 0.0, 0.4793, 0.0, 0.4749, 0.0, 0.4728, 0.0, 0.4771, 0.0, 0.4749, 0.0, 0.4793, 0.0, 0.1351, 0.0, 0.2397, 0.0, 0.1373, 0.0, 0.1351, 0.0, 0.2418, 0.0, 0.2397, 0.0, 0.1351, 0.0, 0.244, 0.0, 0.2418, 0.0, 0.1351, 0.0, 0.2462, 0.0, 0.244, 0.0, 0.1351, 0.0, 0.2484, 0.0, 0.2462, 0.0, 0.1351, 0.0, 0.2505, 0.0, 0.2484, 0.0, 0.1351, 0.0, 0.2527, 0.0, 0.2505, 0.0, 0.1329, 0.0, 0.2941, 0.0, 0.1351, 0.0, 0.2941, 0.0, 0.2527, 0.0, 0.1351, 0.0, 0.2941, 0.0, 0.2549, 0.0, 0.2527, 0.0, 0.2941, 0.0, 0.2571, 0.0, 0.2549, 0.0, 0.2941, 0.0, 0.2593, 0.0, 0.2571, 0.0, 0.2941, 0.0, 0.2614, 0.0, 0.2593, 0.0, 0.2941, 0.0, 0.2636, 0.0, 0.2614, 0.0, 0.2919, 0.0, 0.2636, 0.0, 0.2941, 0.0, 0.2898, 0.0, 0.2636, 0.0, 0.2919, 0.0, 0.2876, 0.0, 0.2636, 0.0, 0.2898, 0.0, 0.2854, 0.0, 0.2636, 0.0, 0.2876, 0.0, 0.2832, 0.0, 0.2636, 0.0, 0.2854, 0.0, 0.281, 0.0, 0.2636, 0.0, 0.2832, 0.0, 0.2789, 0.0, 0.2636, 0.0, 0.281, 0.0, 0.2767, 0.0, 0.2636, 0.0, 0.2789, 0.0, 0.2745, 0.0, 0.2636, 0.0, 0.2767, 0.0, 0.2723, 0.0, 0.2636, 0.0, 0.2745, 0.0, 0.2702, 0.0, 0.2636, 0.0, 0.2723, 0.0, 0.268, 0.0, 0.2636, 0.0, 0.2702, 0.0, 0.268, 0.0, 0.2658, 0.0, 0.2636, 0.0, 0.7386, 0.0, 0.7429, 0.0, 0.7407, 0.0, 0.7364, 0.0, 0.7429, 0.0, 0.7386, 0.0, 0.7342, 0.0, 0.7429, 0.0, 0.7364, 0.0, 0.7342, 0.0, 0.7451, 0.0, 0.7429, 0.0, 0.732, 0.0, 0.7451, 0.0, 0.7342, 0.0, 0.7298, 0.0, 0.7451, 0.0, 0.732, 0.0, 0.7298, 0.0, 0.7473, 0.0, 0.7451, 0.0, 0.7277, 0.0, 0.7473, 0.0, 0.7298, 0.0, 0.7277, 0.0, 0.7495, 0.0, 0.7473, 0.0, 0.7255, 0.0, 0.7495, 0.0, 0.7277, 0.0, 0.7233, 0.0, 0.7495, 0.0, 0.7255, 0.0, 0.7233, 0.0, 0.7516, 0.0, 0.7495, 0.0, 0.7211, 0.0, 0.7516, 0.0, 0.7233, 0.0, 0.719, 0.0, 0.7516, 0.0, 0.7211, 0.0, 0.719, 0.0, 0.7538, 0.0, 0.7516, 0.0, 0.7168, 0.0, 0.7538, 0.0, 0.719, 0.0, 0.7146, 0.0, 0.7538, 0.0, 0.7168, 0.0, 0.7146, 0.0, 0.756, 0.0, 0.7538, 0.0, 0.7124, 0.0, 0.756, 0.0, 0.7146, 0.0, 0.7124, 0.0, 0.7582, 0.0, 0.756, 0.0, 0.7124, 0.0, 0.7603, 0.0, 0.7582, 0.0, 0.7102, 0.0, 0.7603, 0.0, 0.7124, 0.0, 0.7102, 0.0, 0.7625, 0.0, 0.7603, 0.0, 0.7102, 0.0, 0.7647, 0.0, 0.7625, 0.0, 0.7081, 0.0, 0.7647, 0.0, 0.7102, 0.0, 0.7081, 0.0, 0.7669, 0.0, 0.7647, 0.0, 0.7081, 0.0, 0.7691, 0.0, 0.7669, 0.0, 0.7059, 0.0, 0.7691, 0.0, 0.7081, 0.0, 0.7059, 0.0, 0.7712, 0.0, 0.7691, 0.0, 0.7037, 0.0, 0.7712, 0.0, 0.7059, 0.0, 0.6318, 0.0, 0.6362, 0.0, 0.634, 0.0, 0.6296, 0.0, 0.6362, 0.0, 0.6318, 0.0, 0.6275, 0.0, 0.6362, 0.0, 0.6296, 0.0, 0.6253, 0.0, 0.6362, 0.0, 0.6275, 0.0, 0.6231, 0.0, 0.6362, 0.0, 0.6253, 0.0, 0.6209, 0.0, 0.6362, 0.0, 0.6231, 0.0, 0.6209, 0.0, 0.6383, 0.0, 0.6362, 0.0, 0.6187, 0.0, 0.6383, 0.0, 0.6209, 0.0, 0.6166, 0.0, 0.6383, 0.0, 0.6187, 0.0, 0.6144, 0.0, 0.6383, 0.0, 0.6166, 0.0, 0.6122, 0.0, 0.6383, 0.0, 0.6144, 0.0, 0.61, 0.0, 0.6383, 0.0, 0.6122, 0.0, 0.6078, 0.0, 0.6383, 0.0, 0.61, 0.0, 0.6057, 0.0, 0.6383, 0.0, 0.6078, 0.0, 0.6035, 0.0, 0.6383, 0.0, 0.6057, 0.0, 0.6013, 0.0, 0.6383, 0.0, 0.6035, 0.0, 0.5991, 0.0, 0.6383, 0.0, 0.6013, 0.0, 0.5991, 0.0, 0.6405, 0.0, 0.6383, 0.0, 0.5969, 0.0, 0.6405, 0.0, 0.5991, 0.0, 0.7015, 0.0, 0.7712, 0.0, 0.7037, 0.0, 0.5948, 0.0, 0.6405, 0.0, 0.5969, 0.0, 0.5926, 0.0, 0.6405, 0.0, 0.5948, 0.0, 0.5904, 0.0, 0.6405, 0.0, 0.5926, 0.0, 0.7015, 0.0, 0.7734, 0.0, 0.7712, 0.0, 0.5882, 0.0, 0.6405, 0.0, 0.5904, 0.0, 0.5882, 0.0, 0.6427, 0.0, 0.6405, 0.0, 0.5861, 0.0, 0.6427, 0.0, 0.5882, 0.0, 0.5839, 0.0, 0.6427, 0.0, 0.5861, 0.0, 0.5817, 0.0, 0.6427, 0.0, 0.5839, 0.0, 0.6993, 0.0, 0.7734, 0.0, 0.7015, 0.0, 0.5817, 0.0, 0.6449, 0.0, 0.6427, 0.0, 0.5795, 0.0, 0.6449, 0.0, 0.5817, 0.0, 0.5773, 0.0, 0.6449, 0.0, 0.5795, 0.0, 0.6993, 0.0, 0.7756, 0.0, 0.7734, 0.0, 0.5752, 0.0, 0.6449, 0.0, 0.5773, 0.0, 0.573, 0.0, 0.6449, 0.0, 0.5752, 0.0, 0.573, 0.0, 0.6471, 0.0, 0.6449, 0.0, 0.5708, 0.0, 0.6471, 0.0, 0.573, 0.0, 0.6972, 0.0, 0.7756, 0.0, 0.6993, 0.0, 0.5686, 0.0, 0.6471, 0.0, 0.5708, 0.0, 0.5664, 0.0, 0.6471, 0.0, 0.5686, 0.0, 0.6972, 0.0, 0.7778, 0.0, 0.7756, 0.0, 0.5643, 0.0, 0.6471, 0.0, 0.5664, 0.0, 0.5643, 0.0, 0.6492, 0.0, 0.6471, 0.0, 0.5621, 0.0, 0.6492, 0.0, 0.5643, 0.0, 0.695, 0.0, 0.7778, 0.0, 0.6972, 0.0, 0.5599, 0.0, 0.6492, 0.0, 0.5621, 0.0, 0.5577, 0.0, 0.6492, 0.0, 0.5599, 0.0, 0.5556, 0.0, 0.6492, 0.0, 0.5577, 0.0, 0.5534, 0.0, 0.6492, 0.0, 0.5556, 0.0, 0.5512, 0.0, 0.6492, 0.0, 0.5534, 0.0, 0.549, 0.0, 0.6492, 0.0, 0.5512, 0.0, 0.695, 0.0, 0.78, 0.0, 0.7778, 0.0, 0.5468, 0.0, 0.6492, 0.0, 0.549, 0.0, 0.5447, 0.0, 0.6492, 0.0, 0.5468, 0.0, 0.5425, 0.0, 0.6492, 0.0, 0.5447, 0.0, 0.5403, 0.0, 0.6492, 0.0, 0.5425, 0.0, 0.5381, 0.0, 0.6492, 0.0, 0.5403, 0.0, 0.5359, 0.0, 0.6492, 0.0, 0.5381, 0.0, 0.5359, 0.0, 0.6514, 0.0, 0.6492, 0.0, 0.5338, 0.0, 0.6514, 0.0, 0.5359, 0.0, 0.5316, 0.0, 0.6514, 0.0, 0.5338, 0.0, 0.5294, 0.0, 0.6514, 0.0, 0.5316, 0.0, 0.5272, 0.0, 0.6514, 0.0, 0.5294, 0.0, 0.6928, 0.0, 0.78, 0.0, 0.695, 0.0, 0.5251, 0.0, 0.6514, 0.0, 0.5272, 0.0, 0.6928, 0.0, 0.7821, 0.0, 0.78, 0.0, 0.5251, 0.0, 0.6536, 0.0, 0.6514, 0.0, 0.5229, 0.0, 0.6536, 0.0, 0.5251, 0.0, 0.5207, 0.0, 0.6536, 0.0, 0.5229, 0.0, 0.6928, 0.0, 0.7843, 0.0, 0.7821, 0.0, 0.6906, 0.0, 0.7843, 0.0, 0.6928, 0.0, 0.5185, 0.0, 0.6536, 0.0, 0.5207, 0.0, 0.5185, 0.0, 0.6558, 0.0, 0.6536, 0.0, 0.6906, 0.0, 0.7865, 0.0, 0.7843, 0.0, 0.5163, 0.0, 0.6558, 0.0, 0.5185, 0.0, 0.6885, 0.0, 0.7865, 0.0, 0.6906, 0.0, 0.6885, 0.0, 0.7887, 0.0, 0.7865, 0.0, 0.5142, 0.0, 0.6558, 0.0, 0.5163, 0.0, 0.5142, 0.0, 0.658, 0.0, 0.6558, 0.0, 0.6885, 0.0, 0.7908, 0.0, 0.7887, 0.0, 0.512, 0.0, 0.658, 0.0, 0.5142, 0.0, 0.6885, 0.0, 0.793, 0.0, 0.7908, 0.0, 0.6885, 0.0, 0.7952, 0.0, 0.793, 0.0, 0.6885, 0.0, 0.7974, 0.0, 0.7952, 0.0, 0.6885, 0.0, 0.7996, 0.0, 0.7974, 0.0, 0.817, 0.0, 0.7996, 0.0, 0.6885, 0.0, 0.8148, 0.0, 0.7996, 0.0, 0.817, 0.0, 0.8148, 0.0, 0.8017, 0.0, 0.7996, 0.0, 0.8126, 0.0, 0.8017, 0.0, 0.8148, 0.0, 0.8126, 0.0, 0.8039, 0.0, 0.8017, 0.0, 0.8105, 0.0, 0.8039, 0.0, 0.8126, 0.0, 0.8105, 0.0, 0.8061, 0.0, 0.8039, 0.0, 0.8083, 0.0, 0.8061, 0.0, 0.8105, 0.0, 0.5098, 0.0, 0.658, 0.0, 0.512, 0.0, 0.5098, 0.0, 0.6601, 0.0, 0.658, 0.0, 0.5076, 0.0, 0.6601, 0.0, 0.5098, 0.0, 0.5054, 0.0, 0.6601, 0.0, 0.5076, 0.0, 0.5054, 0.0, 0.6623, 0.0, 0.6601, 0.0, 0.5033, 0.0, 0.6623, 0.0, 0.5054, 0.0, 0.6863, 0.0, 0.6623, 0.0, 0.5033, 0.0, 0.6863, 0.0, 0.6645, 0.0, 0.6623, 0.0, 0.6841, 0.0, 0.6645, 0.0, 0.6863, 0.0, 0.6841, 0.0, 0.6667, 0.0, 0.6645, 0.0, 0.6819, 0.0, 0.6667, 0.0, 0.6841, 0.0, 0.6819, 0.0, 0.6688, 0.0, 0.6667, 0.0, 0.6797, 0.0, 0.6688, 0.0, 0.6819, 0.0, 0.6797, 0.0, 0.671, 0.0, 0.6688, 0.0, 0.6776, 0.0, 0.671, 0.0, 0.6797, 0.0, 0.6776, 0.0, 0.6732, 0.0, 0.671, 0.0, 0.6754, 0.0, 0.6732, 0.0, 0.6776, 0.0, 0.9063, 0.0, 0.9107, 0.0, 0.9085, 0.0, 0.9063, 0.0, 0.9129, 0.0, 0.9107, 0.0, 0.9041, 0.0, 0.9129, 0.0, 0.9063, 0.0, 0.9041, 0.0, 0.915, 0.0, 0.9129, 0.0, 0.902, 0.0, 0.915, 0.0, 0.9041, 0.0, 0.902, 0.0, 0.9172, 0.0, 0.915, 0.0, 0.8998, 0.0, 0.9172, 0.0, 0.902, 0.0, 0.8998, 0.0, 0.9194, 0.0, 0.9172, 0.0, 0.8976, 0.0, 0.9194, 0.0, 0.8998, 0.0, 0.8976, 0.0, 0.9216, 0.0, 0.9194, 0.0, 0.8954, 0.0, 0.9216, 0.0, 0.8976, 0.0, 0.8954, 0.0, 0.9237, 0.0, 0.9216, 0.0, 0.8932, 0.0, 0.9237, 0.0, 0.8954, 0.0, 0.8932, 0.0, 0.9259, 0.0, 0.9237, 0.0, 0.8911, 0.0, 0.9259, 0.0, 0.8932, 0.0, 0.8889, 0.0, 0.9259, 0.0, 0.8911, 0.0, 0.8867, 0.0, 0.9259, 0.0, 0.8889, 0.0, 0.8867, 0.0, 0.9281, 0.0, 0.9259, 0.0, 0.8845, 0.0, 0.9281, 0.0, 0.8867, 0.0, 0.8824, 0.0, 0.9281, 0.0, 0.8845, 0.0, 0.8802, 0.0, 0.9281, 0.0, 0.8824, 0.0, 0.878, 0.0, 0.9281, 0.0, 0.8802, 0.0, 0.878, 0.0, 0.9303, 0.0, 0.9281, 0.0, 0.8758, 0.0, 0.9303, 0.0, 0.878, 0.0, 0.8736, 0.0, 0.9303, 0.0, 0.8758, 0.0, 0.8736, 0.0, 0.9325, 0.0, 0.9303, 0.0, 0.8715, 0.0, 0.9325, 0.0, 0.8736, 0.0, 0.8693, 0.0, 0.9325, 0.0, 0.8715, 0.0, 0.8671, 0.0, 0.9325, 0.0, 0.8693, 0.0, 0.8649, 0.0, 0.9325, 0.0, 0.8671, 0.0, 0.8627, 0.0, 0.9325, 0.0, 0.8649, 0.0, 0.8606, 0.0, 0.9325, 0.0, 0.8627, 0.0, 0.8584, 0.0, 0.9325, 0.0, 0.8606, 0.0, 0.8562, 0.0, 0.9325, 0.0, 0.8584, 0.0, 0.854, 0.0, 0.9325, 0.0, 0.8562, 0.0, 0.854, 0.0, 0.9346, 0.0, 0.9325, 0.0, 0.8519, 0.0, 0.9346, 0.0, 0.854, 0.0, 0.8497, 0.0, 0.9346, 0.0, 0.8519, 0.0, 0.8475, 0.0, 0.9346, 0.0, 0.8497, 0.0, 0.8453, 0.0, 0.9346, 0.0, 0.8475, 0.0, 0.8431, 0.0, 0.9346, 0.0, 0.8453, 0.0, 0.841, 0.0, 0.9346, 0.0, 0.8431, 0.0, 0.841, 0.0, 0.9368, 0.0, 0.9346, 0.0, 0.8388, 0.0, 0.9368, 0.0, 0.841, 0.0, 0.8388, 0.0, 0.939, 0.0, 0.9368, 0.0, 0.8366, 0.0, 0.939, 0.0, 0.8388, 0.0, 0.8344, 0.0, 0.939, 0.0, 0.8366, 0.0, 0.8344, 0.0, 0.9412, 0.0, 0.939, 0.0, 0.8322, 0.0, 0.9412, 0.0, 0.8344, 0.0, 0.8322, 0.0, 0.9434, 0.0, 0.9412, 0.0, 0.8301, 0.0, 0.9434, 0.0, 0.8322, 0.0, 0.8301, 0.0, 0.9455, 0.0, 0.9434, 0.0, 0.8279, 0.0, 0.9455, 0.0, 0.8301, 0.0, 0.8279, 0.0, 0.9477, 0.0, 0.9455, 0.0, 0.8257, 0.0, 0.9477, 0.0, 0.8279, 0.0, 0.8235, 0.0, 0.9477, 0.0, 0.8257, 0.0, 0.8235, 0.0, 0.9499, 0.0, 0.9477, 0.0, 0.8214, 0.0, 0.9499, 0.0, 0.8235, 0.0, 0.8214, 0.0, 0.9521, 0.0, 0.9499, 0.0, 0.8214, 0.0, 0.9542, 0.0, 0.9521, 0.0, 0.8214, 0.0, 0.9564, 0.0, 0.9542, 0.0, 0.8214, 0.0, 0.9586, 0.0, 0.9564, 0.0, 0.8192, 0.0, 0.9586, 0.0, 0.8214, 0.0, 0.8192, 0.0, 0.9608, 0.0, 0.9586, 0.0, 0.8192, 0.0, 0.963, 0.0, 0.9608, 0.0, 0.8192, 0.0, 0.9651, 0.0, 0.963, 0.0, 0.8192, 0.0, 0.9673, 0.0, 0.9651, 0.0, 1.0, 0.0, 0.9673, 0.0, 0.8192, 0.0, 0.9978, 0.0, 0.9673, 0.0, 1.0, 0.0, 0.9978, 0.0, 0.9695, 0.0, 0.9673, 0.0, 0.9956, 0.0, 0.9695, 0.0, 0.9978, 0.0, 0.9935, 0.0, 0.9695, 0.0, 0.9956, 0.0, 0.9935, 0.0, 0.9717, 0.0, 0.9695, 0.0, 0.9913, 0.0, 0.9717, 0.0, 0.9935, 0.0, 0.9891, 0.0, 0.9717, 0.0, 0.9913, 0.0, 0.9891, 0.0, 0.9739, 0.0, 0.9717, 0.0, 0.9869, 0.0, 0.9739, 0.0, 0.9891, 0.0, 0.9847, 0.0, 0.9739, 0.0, 0.9869, 0.0, 0.9826, 0.0, 0.9739, 0.0, 0.9847, 0.0, 0.9826, 0.0, 0.976, 0.0, 0.9739, 0.0, 0.9804, 0.0, 0.976, 0.0, 0.9826, 0.0, 0.9782, 0.0, 0.976, 0.0, 0.9804, 0.0, 0.05011, 0.0, 0.05447, 0.0, 0.05229, 0.0, 0.04793, 0.0, 0.05447, 0.0, 0.05011, 0.0, 0.04575, 0.0, 0.05447, 0.0, 0.04793, 0.0, 0.04357, 0.0, 0.05447, 0.0, 0.04575, 0.0, 0.04139, 0.0, 0.05447, 0.0, 0.04357, 0.0, 0.03922, 0.0, 0.05447, 0.0, 0.04139, 0.0, 0.03704, 0.0, 0.05447, 0.0, 0.03922, 0.0, 0.03486, 0.0, 0.05447, 0.0, 0.03704, 0.0, 0.03268, 0.0, 0.05447, 0.0, 0.03486, 0.0, 0.0305, 0.0, 0.05447, 0.0, 0.03268, 0.0, 0.02832, 0.0, 0.05447, 0.0, 0.0305, 0.0, 0.02614, 0.0, 0.05447, 0.0, 0.02832, 0.0, 0.02397, 0.0, 0.05447, 0.0, 0.02614, 0.0, 0.02397, 0.0, 0.05664, 0.0, 0.05447, 0.0, 0.02179, 0.0, 0.05664, 0.0, 0.02397, 0.0, 0.01961, 0.0, 0.05664, 0.0, 0.02179, 0.0, 0.01961, 0.0, 0.05882, 0.0, 0.05664, 0.0, 0.01743, 0.0, 0.05882, 0.0, 0.01961, 0.0, 0.01525, 0.0, 0.05882, 0.0, 0.01743, 0.0, 0.01525, 0.0, 0.061, 0.0, 0.05882, 0.0, 0.01307, 0.0, 0.061, 0.0, 0.01525, 0.0, 0.01307, 0.0, 0.06318, 0.0, 0.061, 0.0, 0.01089, 0.0, 0.06318, 0.0, 0.01307, 0.0, 0.008715, 0.0, 0.06318, 0.0, 0.01089, 0.0, 0.008715, 0.0, 0.06536, 0.0, 0.06318, 0.0, 0.006536, 0.0, 0.06536, 0.0, 0.008715, 0.0, 0.006536, 0.0, 0.06754, 0.0, 0.06536, 0.0, 0.004357, 0.0, 0.06754, 0.0, 0.006536, 0.0, 0.004357, 0.0, 0.06972, 0.0, 0.06754, 0.0, 0.002179, 0.0, 0.06972, 0.0, 0.004357, 0.0, 0.002179, 0.0, 0.0719, 0.0, 0.06972, 0.0, 0.002179, 0.0, 0.07407, 0.0, 0.0719, 0.0, 0.0, 0.0, 0.07407, 0.0, 0.002179, 0.0, 0.0, 0.0, 0.07625, 0.0, 0.07407, 0.0, 0.0, 0.0, 0.07843, 0.0, 0.07625, 0.0, 0.1307, 0.0, 0.07843, 0.0, 0.0, 0.0, 0.1285, 0.0, 0.07843, 0.0, 0.1307, 0.0, 0.1264, 0.0, 0.07843, 0.0, 0.1285, 0.0, 0.1242, 0.0, 0.07843, 0.0, 0.1264, 0.0, 0.122, 0.0, 0.07843, 0.0, 0.1242, 0.0, 0.1198, 0.0, 0.07843, 0.0, 0.122, 0.0, 0.1198, 0.0, 0.08061, 0.0, 0.07843, 0.0, 0.1176, 0.0, 0.08061, 0.0, 0.1198, 0.0, 0.1155, 0.0, 0.08061, 0.0, 0.1176, 0.0, 0.1133, 0.0, 0.08061, 0.0, 0.1155, 0.0, 0.1111, 0.0, 0.08061, 0.0, 0.1133, 0.0, 0.1089, 0.0, 0.08061, 0.0, 0.1111, 0.0, 0.1068, 0.0, 0.08061, 0.0, 0.1089, 0.0, 0.1046, 0.0, 0.08061, 0.0, 0.1068, 0.0, 0.1024, 0.0, 0.08061, 0.0, 0.1046, 0.0, 0.1002, 0.0, 0.08061, 0.0, 0.1024, 0.0, 0.09804, 0.0, 0.08061, 0.0, 0.1002, 0.0, 0.09586, 0.0, 0.08061, 0.0, 0.09804, 0.0, 0.09368, 0.0, 0.08061, 0.0, 0.09586, 0.0, 0.0915, 0.0, 0.08061, 0.0, 0.09368, 0.0, 0.08932, 0.0, 0.08061, 0.0, 0.0915, 0.0, 0.08715, 0.0, 0.08061, 0.0, 0.08932, 0.0, 0.08497, 0.0, 0.08061, 0.0, 0.08715, 0.0, 0.08279, 0.0, 0.08061, 0.0, 0.08497, 0.0, 0.4699, 0.0, 0.4756, 0.0, 0.4728, 0.0, 0.467, 0.0, 0.4756, 0.0, 0.4699, 0.0, 0.467, 0.0, 0.4785, 0.0, 0.4756, 0.0, 0.4642, 0.0, 0.4785, 0.0, 0.467, 0.0, 0.4642, 0.0, 0.4814, 0.0, 0.4785, 0.0, 0.4613, 0.0, 0.4814, 0.0, 0.4642, 0.0, 0.4613, 0.0, 0.4842, 0.0, 0.4814, 0.0, 0.4585, 0.0, 0.4842, 0.0, 0.4613, 0.0, 0.4585, 0.0, 0.4871, 0.0, 0.4842, 0.0, 0.4585, 0.0, 0.49, 0.0, 0.4871, 0.0, 0.4556, 0.0, 0.49, 0.0, 0.4585, 0.0, 0.4556, 0.0, 0.4928, 0.0, 0.49, 0.0, 0.4556, 0.0, 0.4957, 0.0, 0.4928, 0.0, 0.4556, 0.0, 0.4986, 0.0, 0.4957, 0.0, 0.4527, 0.0, 0.4986, 0.0, 0.4556, 0.0, 0.4527, 0.0, 0.5014, 0.0, 0.4986, 0.0, 0.4527, 0.0, 0.5043, 0.0, 0.5014, 0.0, 0.4527, 0.0, 0.5072, 0.0, 0.5043, 0.0, 0.4527, 0.0, 0.51, 0.0, 0.5072, 0.0, 0.4499, 0.0, 0.51, 0.0, 0.4527, 0.0, 0.4499, 0.0, 0.5129, 0.0, 0.51, 0.0, 0.4499, 0.0, 0.5158, 0.0, 0.5129, 0.0, 0.4499, 0.0, 0.5186, 0.0, 0.5158, 0.0, 0.3696, 0.0, 0.3754, 0.0, 0.3725, 0.0, 0.3696, 0.0, 0.3782, 0.0, 0.3754, 0.0, 0.3668, 0.0, 0.3782, 0.0, 0.3696, 0.0, 0.447, 0.0, 0.5186, 0.0, 0.4499, 0.0, 0.3668, 0.0, 0.3811, 0.0, 0.3782, 0.0, 0.4441, 0.0, 0.5186, 0.0, 0.447, 0.0, 0.4413, 0.0, 0.5186, 0.0, 0.4441, 0.0, 0.4384, 0.0, 0.5186, 0.0, 0.4413, 0.0, 0.4384, 0.0, 0.5215, 0.0, 0.5186, 0.0, 0.4355, 0.0, 0.5215, 0.0, 0.4384, 0.0, 0.3639, 0.0, 0.3811, 0.0, 0.3668, 0.0, 0.4327, 0.0, 0.5215, 0.0, 0.4355, 0.0, 0.4298, 0.0, 0.5215, 0.0, 0.4327, 0.0, 0.4269, 0.0, 0.5215, 0.0, 0.4298, 0.0, 0.3639, 0.0, 0.384, 0.0, 0.3811, 0.0, 0.4241, 0.0, 0.5215, 0.0, 0.4269, 0.0, 0.3639, 0.0, 0.3868, 0.0, 0.384, 0.0, 0.3639, 0.0, 0.3897, 0.0, 0.3868, 0.0, 0.3639, 0.0, 0.3926, 0.0, 0.3897, 0.0, 0.4212, 0.0, 0.5215, 0.0, 0.4241, 0.0, 0.3639, 0.0, 0.3954, 0.0, 0.3926, 0.0, 0.3639, 0.0, 0.3983, 0.0, 0.3954, 0.0, 0.4183, 0.0, 0.5215, 0.0, 0.4212, 0.0, 0.3639, 0.0, 0.4011, 0.0, 0.3983, 0.0, 0.3639, 0.0, 0.404, 0.0, 0.4011, 0.0, 0.3639, 0.0, 0.4069, 0.0, 0.404, 0.0, 0.4155, 0.0, 0.5215, 0.0, 0.4183, 0.0, 0.3639, 0.0, 0.4097, 0.0, 0.4069, 0.0, 0.3639, 0.0, 0.4126, 0.0, 0.4097, 0.0, 0.4126, 0.0, 0.5215, 0.0, 0.4155, 0.0, 0.3639, 0.0, 0.5215, 0.0, 0.4126, 0.0, 0.361, 0.0, 0.5215, 0.0, 0.3639, 0.0, 0.3582, 0.0, 0.5215, 0.0, 0.361, 0.0, 0.3582, 0.0, 0.5244, 0.0, 0.5215, 0.0, 0.3553, 0.0, 0.5244, 0.0, 0.3582, 0.0, 0.3524, 0.0, 0.5244, 0.0, 0.3553, 0.0, 0.3524, 0.0, 0.5272, 0.0, 0.5244, 0.0, 0.3496, 0.0, 0.5272, 0.0, 0.3524, 0.0, 0.3467, 0.0, 0.5272, 0.0, 0.3496, 0.0, 0.3467, 0.0, 0.5301, 0.0, 0.5272, 0.0, 0.3438, 0.0, 0.5301, 0.0, 0.3467, 0.0, 0.3438, 0.0, 0.533, 0.0, 0.5301, 0.0, 0.341, 0.0, 0.533, 0.0, 0.3438, 0.0, 0.341, 0.0, 0.5358, 0.0, 0.533, 0.0, 0.3381, 0.0, 0.5358, 0.0, 0.341, 0.0, 0.3381, 0.0, 0.5387, 0.0, 0.5358, 0.0, 0.3352, 0.0, 0.5387, 0.0, 0.3381, 0.0, 0.3352, 0.0, 0.5415, 0.0, 0.5387, 0.0, 0.3352, 0.0, 0.5444, 0.0, 0.5415, 0.0, 0.3324, 0.0, 0.5444, 0.0, 0.3352, 0.0, 0.3324, 0.0, 0.5473, 0.0, 0.5444, 0.0, 0.3295, 0.0, 0.5473, 0.0, 0.3324, 0.0, 0.3295, 0.0, 0.5501, 0.0, 0.5473, 0.0, 0.3295, 0.0, 0.553, 0.0, 0.5501, 0.0, 0.3266, 0.0, 0.553, 0.0, 0.3295, 0.0, 0.3266, 0.0, 0.5559, 0.0, 0.553, 0.0, 0.3266, 0.0, 0.5587, 0.0, 0.5559, 0.0, 0.3266, 0.0, 0.5616, 0.0, 0.5587, 0.0, 0.3266, 0.0, 0.5645, 0.0, 0.5616, 0.0, 0.3266, 0.0, 0.5673, 0.0, 0.5645, 0.0, 0.3266, 0.0, 0.5702, 0.0, 0.5673, 0.0, 0.3266, 0.0, 0.5731, 0.0, 0.5702, 0.0, 0.3266, 0.0, 0.5759, 0.0, 0.5731, 0.0, 0.3266, 0.0, 0.5788, 0.0, 0.5759, 0.0, 0.3266, 0.0, 0.5817, 0.0, 0.5788, 0.0, 0.3266, 0.0, 0.5845, 0.0, 0.5817, 0.0, 0.3266, 0.0, 0.5874, 0.0, 0.5845, 0.0, 0.3266, 0.0, 0.5903, 0.0, 0.5874, 0.0, 0.3266, 0.0, 0.5931, 0.0, 0.5903, 0.0, 0.3266, 0.0, 0.596, 0.0, 0.5931, 0.0, 0.3266, 0.0, 0.5989, 0.0, 0.596, 0.0, 0.3266, 0.0, 0.6017, 0.0, 0.5989, 0.0, 0.3266, 0.0, 0.6046, 0.0, 0.6017, 0.0, 0.3266, 0.0, 0.6074, 0.0, 0.6046, 0.0, 0.3266, 0.0, 0.6103, 0.0, 0.6074, 0.0, 0.3266, 0.0, 0.6132, 0.0, 0.6103, 0.0, 0.3266, 0.0, 0.616, 0.0, 0.6132, 0.0, 0.3266, 0.0, 0.6189, 0.0, 0.616, 0.0, 0.3266, 0.0, 0.6218, 0.0, 0.6189, 0.0, 0.3266, 0.0, 0.6246, 0.0, 0.6218, 0.0, 0.3266, 0.0, 0.6275, 0.0, 0.6246, 0.0, 0.3238, 0.0, 0.6275, 0.0, 0.3266, 0.0, 0.3238, 0.0, 0.6304, 0.0, 0.6275, 0.0, 0.3238, 0.0, 0.6332, 0.0, 0.6304, 0.0, 0.3209, 0.0, 0.6332, 0.0, 0.3238, 0.0, 0.3209, 0.0, 0.6361, 0.0, 0.6332, 0.0, 0.3209, 0.0, 0.639, 0.0, 0.6361, 0.0, 0.3181, 0.0, 0.639, 0.0, 0.3209, 0.0, 0.3181, 0.0, 0.6418, 0.0, 0.639, 0.0, 0.3181, 0.0, 0.6447, 0.0, 0.6418, 0.0, 0.3152, 0.0, 0.6447, 0.0, 0.3181, 0.0, 0.3152, 0.0, 0.6476, 0.0, 0.6447, 0.0, 0.3152, 0.0, 0.6504, 0.0, 0.6476, 0.0, 0.3123, 0.0, 0.6504, 0.0, 0.3152, 0.0, 0.3123, 0.0, 0.6533, 0.0, 0.6504, 0.0, 0.8481, 0.0, 0.8539, 0.0, 0.851, 0.0, 0.8453, 0.0, 0.8539, 0.0, 0.8481, 0.0, 0.8453, 0.0, 0.8567, 0.0, 0.8539, 0.0, 0.8424, 0.0, 0.8567, 0.0, 0.8453, 0.0, 0.8424, 0.0, 0.8596, 0.0, 0.8567, 0.0, 0.8395, 0.0, 0.8596, 0.0, 0.8424, 0.0, 0.8395, 0.0, 0.8625, 0.0, 0.8596, 0.0, 0.8367, 0.0, 0.8625, 0.0, 0.8395, 0.0, 0.8367, 0.0, 0.8653, 0.0, 0.8625, 0.0, 0.8338, 0.0, 0.8653, 0.0, 0.8367, 0.0, 0.8338, 0.0, 0.8682, 0.0, 0.8653, 0.0, 0.8309, 0.0, 0.8682, 0.0, 0.8338, 0.0, 0.8309, 0.0, 0.8711, 0.0, 0.8682, 0.0, 0.8309, 0.0, 0.8739, 0.0, 0.8711, 0.0, 0.8281, 0.0, 0.8739, 0.0, 0.8309, 0.0, 0.8281, 0.0, 0.8768, 0.0, 0.8739, 0.0, 0.7192, 0.0, 0.7249, 0.0, 0.7221, 0.0, 0.7192, 0.0, 0.7278, 0.0, 0.7249, 0.0, 0.7163, 0.0, 0.7278, 0.0, 0.7192, 0.0, 0.7163, 0.0, 0.7307, 0.0, 0.7278, 0.0, 0.7163, 0.0, 0.7335, 0.0, 0.7307, 0.0, 0.7163, 0.0, 0.7364, 0.0, 0.7335, 0.0, 0.7163, 0.0, 0.7393, 0.0, 0.7364, 0.0, 0.7135, 0.0, 0.7393, 0.0, 0.7163, 0.0, 0.7135, 0.0, 0.7421, 0.0, 0.7393, 0.0, 0.7135, 0.0, 0.745, 0.0, 0.7421, 0.0, 0.7135, 0.0, 0.7479, 0.0, 0.745, 0.0, 0.7135, 0.0, 0.7507, 0.0, 0.7479, 0.0, 0.7106, 0.0, 0.7507, 0.0, 0.7135, 0.0, 0.7106, 0.0, 0.7536, 0.0, 0.7507, 0.0, 0.7106, 0.0, 0.7564, 0.0, 0.7536, 0.0, 0.8252, 0.0, 0.8768, 0.0, 0.8281, 0.0, 0.8223, 0.0, 0.8768, 0.0, 0.8252, 0.0, 0.8223, 0.0, 0.8797, 0.0, 0.8768, 0.0, 0.7106, 0.0, 0.7593, 0.0, 0.7564, 0.0, 0.8195, 0.0, 0.8797, 0.0, 0.8223, 0.0, 0.8166, 0.0, 0.8797, 0.0, 0.8195, 0.0, 0.8138, 0.0, 0.8797, 0.0, 0.8166, 0.0, 0.7106, 0.0, 0.7622, 0.0, 0.7593, 0.0, 0.7077, 0.0, 0.7622, 0.0, 0.7106, 0.0, 0.8109, 0.0, 0.8797, 0.0, 0.8138, 0.0, 0.7077, 0.0, 0.765, 0.0, 0.7622, 0.0, 0.7077, 0.0, 0.7679, 0.0, 0.765, 0.0, 0.808, 0.0, 0.8797, 0.0, 0.8109, 0.0, 0.7077, 0.0, 0.7708, 0.0, 0.7679, 0.0, 0.8052, 0.0, 0.8797, 0.0, 0.808, 0.0, 0.7077, 0.0, 0.7736, 0.0, 0.7708, 0.0, 0.7077, 0.0, 0.7765, 0.0, 0.7736, 0.0, 0.8023, 0.0, 0.8797, 0.0, 0.8052, 0.0, 0.7077, 0.0, 0.7794, 0.0, 0.7765, 0.0, 0.7077, 0.0, 0.7822, 0.0, 0.7794, 0.0, 0.7994, 0.0, 0.8797, 0.0, 0.8023, 0.0, 0.7077, 0.0, 0.7851, 0.0, 0.7822, 0.0, 0.7966, 0.0, 0.8797, 0.0, 0.7994, 0.0, 0.7077, 0.0, 0.788, 0.0, 0.7851, 0.0, 0.7077, 0.0, 0.7908, 0.0, 0.788, 0.0, 0.7937, 0.0, 0.8797, 0.0, 0.7966, 0.0, 0.7077, 0.0, 0.7937, 0.0, 0.7908, 0.0, 0.7077, 0.0, 0.8797, 0.0, 0.7937, 0.0, 0.7049, 0.0, 0.8797, 0.0, 0.7077, 0.0, 0.7049, 0.0, 0.8825, 0.0, 0.8797, 0.0, 0.702, 0.0, 0.8825, 0.0, 0.7049, 0.0, 0.6991, 0.0, 0.8825, 0.0, 0.702, 0.0, 0.6991, 0.0, 0.8854, 0.0, 0.8825, 0.0, 0.6963, 0.0, 0.8854, 0.0, 0.6991, 0.0, 0.6963, 0.0, 0.8883, 0.0, 0.8854, 0.0, 0.6934, 0.0, 0.8883, 0.0, 0.6963, 0.0, 0.6905, 0.0, 0.8883, 0.0, 0.6934, 0.0, 0.6905, 0.0, 0.8911, 0.0, 0.8883, 0.0, 0.6877, 0.0, 0.8911, 0.0, 0.6905, 0.0, 0.6877, 0.0, 0.894, 0.0, 0.8911, 0.0, 0.6848, 0.0, 0.894, 0.0, 0.6877, 0.0, 0.6848, 0.0, 0.8968, 0.0, 0.894, 0.0, 0.6819, 0.0, 0.8968, 0.0, 0.6848, 0.0, 0.6819, 0.0, 0.8997, 0.0, 0.8968, 0.0, 0.6819, 0.0, 0.9026, 0.0, 0.8997, 0.0, 0.6791, 0.0, 0.9026, 0.0, 0.6819, 0.0, 0.6791, 0.0, 0.9054, 0.0, 0.9026, 0.0, 0.6791, 0.0, 0.9083, 0.0, 0.9054, 0.0, 0.6762, 0.0, 0.9083, 0.0, 0.6791, 0.0, 0.6762, 0.0, 0.9112, 0.0, 0.9083, 0.0, 0.6762, 0.0, 0.914, 0.0, 0.9112, 0.0, 0.6734, 0.0, 0.914, 0.0, 0.6762, 0.0, 0.6734, 0.0, 0.9169, 0.0, 0.914, 0.0, 0.6734, 0.0, 0.9198, 0.0, 0.9169, 0.0, 0.6734, 0.0, 0.9226, 0.0, 0.9198, 0.0, 0.6734, 0.0, 0.9255, 0.0, 0.9226, 0.0, 0.6705, 0.0, 0.9656, 0.0, 0.6734, 0.0, 0.9656, 0.0, 0.9255, 0.0, 0.6734, 0.0, 0.6705, 0.0, 0.9685, 0.0, 0.9656, 0.0, 0.9628, 0.0, 0.9255, 0.0, 0.9656, 0.0, 0.9599, 0.0, 0.9255, 0.0, 0.9628, 0.0, 0.9599, 0.0, 0.9284, 0.0, 0.9255, 0.0, 0.957, 0.0, 0.9284, 0.0, 0.9599, 0.0, 0.9542, 0.0, 0.9284, 0.0, 0.957, 0.0, 0.9513, 0.0, 0.9284, 0.0, 0.9542, 0.0, 0.9484, 0.0, 0.9284, 0.0, 0.9513, 0.0, 0.9456, 0.0, 0.9284, 0.0, 0.9484, 0.0, 0.9427, 0.0, 0.9284, 0.0, 0.9456, 0.0, 0.9398, 0.0, 0.9284, 0.0, 0.9427, 0.0, 0.937, 0.0, 0.9284, 0.0, 0.9398, 0.0, 0.9341, 0.0, 0.9284, 0.0, 0.937, 0.0, 0.9312, 0.0, 0.9284, 0.0, 0.9341, 0.0, 0.6705, 0.0, 0.9713, 0.0, 0.9685, 0.0, 0.6705, 0.0, 0.9742, 0.0, 0.9713, 0.0, 0.6676, 0.0, 0.9742, 0.0, 0.6705, 0.0, 0.6676, 0.0, 0.9771, 0.0, 0.9742, 0.0, 0.6676, 0.0, 0.9799, 0.0, 0.9771, 0.0, 0.6648, 0.0, 0.9799, 0.0, 0.6676, 0.0, 0.6648, 0.0, 0.9828, 0.0, 0.9799, 0.0, 0.6648, 0.0, 0.9857, 0.0, 0.9828, 0.0, 0.6619, 0.0, 0.9857, 0.0, 0.6648, 0.0, 0.6619, 0.0, 0.9885, 0.0, 0.9857, 0.0, 0.659, 0.0, 0.9885, 0.0, 0.6619, 0.0, 0.659, 0.0, 0.9914, 0.0, 0.9885, 0.0, 0.659, 0.0, 0.9943, 0.0, 0.9914, 0.0, 0.6562, 0.0, 0.9943, 0.0, 0.659, 0.0, 0.6562, 0.0, 0.9971, 0.0, 0.9943, 0.0, 0.6562, 0.0, 1.0, 0.0, 0.9971, 0.0, 0.1633, 0.0, 0.1691, 0.0, 0.1662, 0.0, 0.1605, 0.0, 0.1691, 0.0, 0.1633, 0.0, 0.1605, 0.0, 0.1719, 0.0, 0.1691, 0.0, 0.1576, 0.0, 0.1719, 0.0, 0.1605, 0.0, 0.1576, 0.0, 0.1748, 0.0, 0.1719, 0.0, 0.1547, 0.0, 0.1748, 0.0, 0.1576, 0.0, 0.1519, 0.0, 0.1748, 0.0, 0.1547, 0.0, 0.1519, 0.0, 0.1777, 0.0, 0.1748, 0.0, 0.05158, 0.0, 0.05731, 0.0, 0.05444, 0.0, 0.149, 0.0, 0.1777, 0.0, 0.1519, 0.0, 0.05158, 0.0, 0.06017, 0.0, 0.05731, 0.0, 0.04871, 0.0, 0.06017, 0.0, 0.05158, 0.0, 0.04871, 0.0, 0.06304, 0.0, 0.06017, 0.0, 0.1461, 0.0, 0.1777, 0.0, 0.149, 0.0, 0.04585, 0.0, 0.06304, 0.0, 0.04871, 0.0, 0.1461, 0.0, 0.1805, 0.0, 0.1777, 0.0, 0.1433, 0.0, 0.1805, 0.0, 0.1461, 0.0, 0.04585, 0.0, 0.0659, 0.0, 0.06304, 0.0, 0.04298, 0.0, 0.0659, 0.0, 0.04585, 0.0, 0.1404, 0.0, 0.1805, 0.0, 0.1433, 0.0, 0.1404, 0.0, 0.1834, 0.0, 0.1805, 0.0, 0.04298, 0.0, 0.06877, 0.0, 0.0659, 0.0, 0.1375, 0.0, 0.1834, 0.0, 0.1404, 0.0, 0.04011, 0.0, 0.06877, 0.0, 0.04298, 0.0, 0.1347, 0.0, 0.1834, 0.0, 0.1375, 0.0, 0.1318, 0.0, 0.1834, 0.0, 0.1347, 0.0, 0.1289, 0.0, 0.1834, 0.0, 0.1318, 0.0, 0.04011, 0.0, 0.07163, 0.0, 0.06877, 0.0, 0.04011, 0.0, 0.0745, 0.0, 0.07163, 0.0, 0.1261, 0.0, 0.1834, 0.0, 0.1289, 0.0, 0.04011, 0.0, 0.07736, 0.0, 0.0745, 0.0, 0.1261, 0.0, 0.1862, 0.0, 0.1834, 0.0, 0.04011, 0.0, 0.08023, 0.0, 0.07736, 0.0, 0.1232, 0.0, 0.1862, 0.0, 0.1261, 0.0, 0.04011, 0.0, 0.08309, 0.0, 0.08023, 0.0, 0.1203, 0.0, 0.1862, 0.0, 0.1232, 0.0, 0.04011, 0.0, 0.08596, 0.0, 0.08309, 0.0, 0.1175, 0.0, 0.1862, 0.0, 0.1203, 0.0, 0.04011, 0.0, 0.08883, 0.0, 0.08596, 0.0, 0.04011, 0.0, 0.09169, 0.0, 0.08883, 0.0, 0.1146, 0.0, 0.1862, 0.0, 0.1175, 0.0, 0.04011, 0.0, 0.09456, 0.0, 0.09169, 0.0, 0.1117, 0.0, 0.1862, 0.0, 0.1146, 0.0, 0.04011, 0.0, 0.09742, 0.0, 0.09456, 0.0, 0.1089, 0.0, 0.1862, 0.0, 0.1117, 0.0, 0.04011, 0.0, 0.1003, 0.0, 0.09742, 0.0, 0.106, 0.0, 0.1862, 0.0, 0.1089, 0.0, 0.04011, 0.0, 0.1032, 0.0, 0.1003, 0.0, 0.1032, 0.0, 0.1862, 0.0, 0.106, 0.0, 0.04011, 0.0, 0.1862, 0.0, 0.1032, 0.0, 0.03725, 0.0, 0.1862, 0.0, 0.04011, 0.0, 0.03725, 0.0, 0.1891, 0.0, 0.1862, 0.0, 0.03438, 0.0, 0.1891, 0.0, 0.03725, 0.0, 0.03438, 0.0, 0.192, 0.0, 0.1891, 0.0, 0.03152, 0.0, 0.192, 0.0, 0.03438, 0.0, 0.03152, 0.0, 0.1948, 0.0, 0.192, 0.0, 0.02865, 0.0, 0.1948, 0.0, 0.03152, 0.0, 0.02865, 0.0, 0.1977, 0.0, 0.1948, 0.0, 0.02579, 0.0, 0.1977, 0.0, 0.02865, 0.0, 0.02579, 0.0, 0.2006, 0.0, 0.1977, 0.0, 0.02292, 0.0, 0.2006, 0.0, 0.02579, 0.0, 0.02292, 0.0, 0.2034, 0.0, 0.2006, 0.0, 0.02006, 0.0, 0.2034, 0.0, 0.02292, 0.0, 0.02006, 0.0, 0.2063, 0.0, 0.2034, 0.0, 0.01719, 0.0, 0.2063, 0.0, 0.02006, 0.0, 0.01719, 0.0, 0.2092, 0.0, 0.2063, 0.0, 0.01433, 0.0, 0.2092, 0.0, 0.01719, 0.0, 0.01433, 0.0, 0.212, 0.0, 0.2092, 0.0, 0.01146, 0.0, 0.212, 0.0, 0.01433, 0.0, 0.01146, 0.0, 0.2149, 0.0, 0.212, 0.0, 0.01146, 0.0, 0.2178, 0.0, 0.2149, 0.0, 0.008596, 0.0, 0.2178, 0.0, 0.01146, 0.0, 0.008596, 0.0, 0.2206, 0.0, 0.2178, 0.0, 0.008596, 0.0, 0.2235, 0.0, 0.2206, 0.0, 0.005731, 0.0, 0.2235, 0.0, 0.008596, 0.0, 0.005731, 0.0, 0.2264, 0.0, 0.2235, 0.0, 0.005731, 0.0, 0.2292, 0.0, 0.2264, 0.0, 0.002865, 0.0, 0.2751, 0.0, 0.005731, 0.0, 0.2751, 0.0, 0.2292, 0.0, 0.005731, 0.0, 0.002865, 0.0, 0.2779, 0.0, 0.2751, 0.0, 0.2722, 0.0, 0.2292, 0.0, 0.2751, 0.0, 0.2693, 0.0, 0.2292, 0.0, 0.2722, 0.0, 0.2665, 0.0, 0.2292, 0.0, 0.2693, 0.0, 0.2636, 0.0, 0.2292, 0.0, 0.2665, 0.0, 0.2607, 0.0, 0.2292, 0.0, 0.2636, 0.0, 0.2579, 0.0, 0.2292, 0.0, 0.2607, 0.0, 0.255, 0.0, 0.2292, 0.0, 0.2579, 0.0, 0.2521, 0.0, 0.2292, 0.0, 0.255, 0.0, 0.2521, 0.0, 0.2321, 0.0, 0.2292, 0.0, 0.2493, 0.0, 0.2321, 0.0, 0.2521, 0.0, 0.2464, 0.0, 0.2321, 0.0, 0.2493, 0.0, 0.2436, 0.0, 0.2321, 0.0, 0.2464, 0.0, 0.2407, 0.0, 0.2321, 0.0, 0.2436, 0.0, 0.2378, 0.0, 0.2321, 0.0, 0.2407, 0.0, 0.002865, 0.0, 0.2808, 0.0, 0.2779, 0.0, 0.002865, 0.0, 0.2837, 0.0, 0.2808, 0.0, 0.2378, 0.0, 0.235, 0.0, 0.2321, 0.0, 0.002865, 0.0, 0.2865, 0.0, 0.2837, 0.0, 0.0, 0.0, 0.2865, 0.0, 0.002865, 0.0, 0.0, 0.0, 0.2894, 0.0, 0.2865, 0.0, 0.0, 0.0, 0.2923, 0.0, 0.2894, 0.0, 0.0, 0.0, 0.2951, 0.0, 0.2923, 0.0, 0.0, 0.0, 0.298, 0.0, 0.2951, 0.0, 0.0, 0.0, 0.3009, 0.0, 0.298, 0.0, 0.0, 0.0, 0.3037, 0.0, 0.3009, 0.0, 0.3095, 0.0, 0.3037, 0.0, 0.0, 0.0, 0.3095, 0.0, 0.3066, 0.0, 0.3037, 0.0])
me_path2.materials.append(mat_svgmat_006)
me_path2.materials.append(mat_svgmat_007)
me_path2.auto_texspace = False
me_path2.update()

# ---- objects
ob_path2 = bpy.data.objects.new('path2', me_path2)

# ---- transforms, parenting, visibility, modifiers, constraints
ob_path2.location = (0.0, 0.0, 0.0)
_m = ob_path2.modifiers.new('Solidify', 'SOLIDIFY')

# ---- collection membership
col_apple_jack_cutie_mark_svg.objects.link(ob_path2)

# ---- scene / render settings (as saved in the file)
scene.frame_start = 1; scene.frame_end = 250; scene.frame_set(1)
scene.render.engine = 'BLENDER_EEVEE_NEXT'
scene.cycles.sampling_pattern = 'TABULATED_SOBOL'
scene.view_settings.view_transform = 'Filmic'
bpy.context.view_layer.update()

# ---- added for rendering (the .blend has no active camera and no usable light): camera, sun
cam_auto = bpy.data.cameras.new('AutoCamera')
cam_auto.lens = 50.0
cam_auto.sensor_width = 36.0
cam_auto.clip_end = 1000.0
ob_auto_camera = bpy.data.objects.new('AutoCamera', cam_auto)
scene.collection.objects.link(ob_auto_camera)
ob_auto_camera.location = (0.461039, -0.53237, 0.338438)
ob_auto_camera.rotation_euler = (1.09748, -7.21219e-08, 0.694738)
scene.camera = ob_auto_camera
light_auto_sun = bpy.data.lights.new('AutoSun', 'SUN')
light_auto_sun.energy = 3.0
light_auto_sun.angle = 0.0523599
ob_auto_sun = bpy.data.objects.new('AutoSun', light_auto_sun)
scene.collection.objects.link(ob_auto_sun)
ob_auto_sun.rotation_euler = (0.872665, 0.174533, 0.523599)
bpy.context.view_layer.update()
